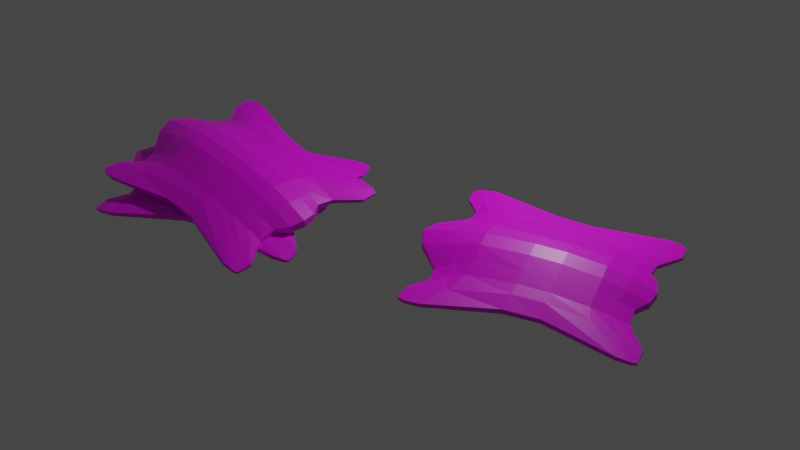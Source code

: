 # Source: Leather.blend  (saved by Blender 2.92.15; exported with 4.5.12 LTS)
import bpy
from mathutils import Matrix  # noqa: F401  (used for matrix-valued properties, if any)

bpy.ops.wm.read_factory_settings(use_empty=True)
scene = bpy.context.scene
scene.name = 'Scene'

# ---- collections
col_collection = bpy.data.collections.new('Collection'); scene.collection.children.link(col_collection)

# ---- images (referenced by path relative to the original .blend; pixels are not part of the script)
import os
ASSET_DIR = os.environ.get("B2B_ASSET_DIR", "")  # directory of the original .blend (textures are referenced by path, not embedded)
HERE = os.path.dirname(os.path.abspath(__file__))  # packed textures are extracted next to this script under _unpacked/

def load_image(name, relpath, width, height, colorspace="sRGB"):
    """Load a texture the original file referenced (path relative to the .blend, or extracted next to this script)."""
    p = next((c for c in (os.path.join(HERE, relpath), os.path.join(ASSET_DIR, relpath)) if relpath and os.path.exists(c)), "")
    if p:
        img = bpy.data.images.load(p, check_existing=True)
        img.name = name
    else:  # same state as the original file: an image datablock whose file is absent (Cycles renders it pink)
        img = bpy.data.images.new(name, width, height)
        img.source = "FILE"
        img.filepath = "//" + (relpath or name)
    img.colorspace_settings.name = colorspace
    return img
img_imphenziapalette01_256_gradient_png = load_image('ImphenziaPalette01-256-Gradient.png', 'ImphenziaPalette01-256-Gradient.png', 1024, 1024, 'sRGB')

# ---- materials (node trees are filled in below, after node groups)
mat_material = bpy.data.materials.new('Material')
mat_material.alpha_threshold = 0.0
mat_material.use_transparent_shadow = False
mat_material.line_color = (0.0, 0.0, 0.0, 1.0)

# ---- material node trees
mat_material.use_nodes = True; mat_material.node_tree.nodes.clear()
_N = mat_material.node_tree.nodes; _L = mat_material.node_tree.links
n0 = _N.new('ShaderNodeOutputMaterial'); n0.name = 'Material Output'; n0.location = (300, 300)
n1 = _N.new('ShaderNodeBsdfPrincipled'); n1.name = 'Principled BSDF'; n1.location = (10, 300)
n1.distribution = 'GGX'
n1.subsurface_method = 'BURLEY'
n1.inputs[2].default_value = 0.4
n1.inputs[3].default_value = 1.45
n1.inputs[27].default_value = (0.0, 0.0, 0.0, 1.0)
n1.inputs[28].default_value = 1.0
n2 = _N.new('ShaderNodeTexImage'); n2.name = 'Image Texture'; n2.location = (-280, 280)
n2.image = img_imphenziapalette01_256_gradient_png
_L.new(n1.outputs[0], n0.inputs[0])
_L.new(n2.outputs[0], n1.inputs[0])
n0.is_active_output = True

# ---- world
world_world = bpy.data.worlds.new('World'); scene.world = world_world
world_world.use_nodes = True; world_world.node_tree.nodes.clear()
_N = world_world.node_tree.nodes; _L = world_world.node_tree.links
n0 = _N.new('ShaderNodeOutputWorld'); n0.name = 'World Output'; n0.location = (300, 300)
n1 = _N.new('ShaderNodeBackground'); n1.name = 'Background'; n1.location = (10, 300)
n1.inputs[0].default_value = (0.05088, 0.05088, 0.05088, 1.0)
_L.new(n1.outputs[0], n0.inputs[0])
n0.is_active_output = True
world_world.color = (0.05088, 0.05088, 0.05088)
world_world.use_sun_shadow = False
world_world.sun_shadow_jitter_overblur = 0.0

# ---- cameras
cam_camera = bpy.data.cameras.new('Camera')
cam_camera.clip_end = 100.0
cam_camera.ortho_scale = 7.314

# ---- lights
light_light = bpy.data.lights.new('Light', 'POINT')
light_light.transmission_factor = 0.0
light_light.energy = 1000.0
light_light.shadow_soft_size = 0.1
light_light.shadow_maximum_resolution = 0.006
light_light.use_absolute_resolution = True

# ---- meshes
me_plane = bpy.data.meshes.new('Plane')
me_plane.from_pydata([(-1.607, -2.12, -0.243), (-1.711, 1.969, -0.2417), (-0.5129, -1.76, -0.1246), (-0.7989, 1.695, -0.206), (-1.786, 1.551, -0.1805), (-1.431, 0.2284, -0.1049), (-1.399, -0.455, -0.1069), (-1.65, -1.761, -0.1926), (-0.5966, -1.1, 0.06812), (-0.6008, -0.41, 0.135), (-0.6008, 0.1685, 0.1349), (-0.6102, 1.04, 0.06413), (-1.404, 1.945, -0.2384), (-1.305, -2.117, -0.2305), (-1.136, -1.185, -0.06073), (-1.098, -0.408, -0.001978), (-1.121, 0.1855, -0.008045), (-1.326, 1.239, -0.1125), (-0.2714, -1.936, -0.09604), (-0.3316, 2.129, -0.1161), (-0.2917, -1.109, 0.1538), (-0.2923, -0.41, 0.2273), (-0.2923, 0.1685, 0.2301), (-0.2934, 1.062, 0.1773), (-0.8452, -1.783, -0.1814), (-1.068, 1.663, -0.2335), (-0.88, -1.101, -0.0165), (-0.8825, -0.41, 0.04682), (-0.8825, 0.1685, 0.04524), (-0.9102, 1.055, -0.03871), (1.611, -2.118, -0.243), (-5.665e-12, -1.995, -0.06721), (1.711, 1.969, -0.2417), (-5.665e-12, 2.256, -0.07103), (0.5129, -1.76, -0.1246), (0.7989, 1.695, -0.206), (1.788, 1.552, -0.1824), (1.431, 0.2284, -0.1195), (1.399, -0.4522, -0.1215), (1.652, -1.737, -0.1942), (0.0, -1.109, 0.2024), (0.0, -0.41, 0.2672), (0.0, 0.1685, 0.2679), (0.0, 1.067, 0.2127), (0.5966, -1.1, 0.06812), (0.6008, -0.41, 0.135), (0.6008, 0.1685, 0.1349), (0.6102, 1.04, 0.06413), (1.405, 1.946, -0.2385), (1.305, -2.117, -0.2305), (1.136, -1.182, -0.06073), (1.098, -0.408, -0.003583), (1.123, 0.1868, -0.009851), (1.341, 1.25, -0.1143), (0.2714, -1.936, -0.09604), (0.3316, 2.129, -0.1161), (0.2917, -1.109, 0.1538), (0.2923, -0.41, 0.2273), (0.2923, 0.1685, 0.2301), (0.2934, 1.062, 0.1773), (0.8452, -1.783, -0.1814), (1.068, 1.663, -0.2335), (0.88, -1.101, -0.0165), (0.8825, -0.41, 0.04682), (0.8825, 0.1685, 0.04524), (0.9119, 1.056, -0.03891), (-1.646, -2.017, -0.2217), (0.0, -1.564, 0.08334), (-0.5551, -1.461, -0.02477), (-1.22, -1.682, -0.1455), (-0.2815, -1.55, 0.03862), (-0.8631, -1.473, -0.09789), (1.667, -2.002, -0.2217), (0.5551, -1.461, -0.02477), (1.223, -1.681, -0.1455), (0.2815, -1.55, 0.03862), (0.8631, -1.473, -0.09789), (-1.609, -2.118, -0.2879), (-1.712, 1.974, -0.2879), (-0.5066, -1.756, -0.2411), (-0.8049, 1.692, -0.2785), (-1.783, 1.561, -0.262), (-1.425, 0.2122, -0.2075), (-1.392, -0.4388, -0.2082), (-1.661, -1.775, -0.2695), (-0.5948, -1.106, -0.1893), (-0.598, -0.4054, -0.1664), (-0.5973, 0.1549, -0.1663), (-0.6018, 1.041, -0.1891), (-1.393, 1.954, -0.2886), (-1.305, -2.127, -0.2861), (-1.119, -1.17, -0.2319), (-1.087, -0.3989, -0.2099), (-1.088, 0.1516, -0.2109), (-1.125, 1.088, -0.2428), (-0.2704, -1.941, -0.2306), (-0.3276, 2.153, -0.2397), (-0.2897, -1.113, -0.16), (-0.29, -0.4051, -0.1348), (-0.2899, 0.1535, -0.1338), (-0.2896, 1.051, -0.1497), (-0.837, -1.776, -0.265), (-1.066, 1.661, -0.2881), (-0.8758, -1.103, -0.2182), (-0.8792, -0.4054, -0.1965), (-0.8785, 0.155, -0.1968), (-0.8793, 1.039, -0.224), (1.612, -2.115, -0.2879), (-5.159e-11, -1.998, -0.2177), (1.712, 1.974, -0.2879), (-4.593e-11, 2.282, -0.22), (0.5066, -1.756, -0.2411), (0.8049, 1.692, -0.2785), (1.783, 1.561, -0.262), (1.425, 0.2122, -0.2091), (1.392, -0.4388, -0.2098), (1.664, -1.77, -0.2695), (-4.593e-11, -1.112, -0.1428), (-4.593e-11, -0.4051, -0.1212), (-4.593e-11, 0.1531, -0.1209), (-5.159e-11, 1.052, -0.138), (0.5948, -1.106, -0.1893), (0.598, -0.4054, -0.1664), (0.5973, 0.1549, -0.1663), (0.6018, 1.041, -0.1891), (1.393, 1.954, -0.2886), (1.305, -2.127, -0.2861), (1.119, -1.17, -0.2319), (1.087, -0.3989, -0.2099), (1.088, 0.1516, -0.2109), (1.125, 1.088, -0.2428), (0.2704, -1.941, -0.2306), (0.3276, 2.153, -0.2397), (0.2897, -1.113, -0.16), (0.29, -0.4051, -0.1348), (0.2899, 0.1535, -0.1338), (0.2896, 1.051, -0.1497), (0.837, -1.776, -0.265), (1.066, 1.661, -0.2881), (0.8758, -1.103, -0.2182), (0.8792, -0.4054, -0.1965), (0.8785, 0.155, -0.1968), (0.8793, 1.039, -0.224), (-1.65, -2.024, -0.2817), (-4.593e-11, -1.559, -0.1834), (-0.5504, -1.453, -0.2208), (-1.21, -1.673, -0.2612), (-0.28, -1.547, -0.1993), (-0.856, -1.461, -0.2457), (1.671, -2.006, -0.2817), (0.5504, -1.453, -0.2208), (1.213, -1.671, -0.2612), (0.28, -1.547, -0.1993), (0.856, -1.461, -0.2457), (0.0, 1.7, 0.07591), (-0.7041, 1.408, -0.07087), (-1.77, 1.826, -0.2143), (-1.375, 1.639, -0.1783), (-0.3129, 1.634, 0.03462), (-0.9894, 1.399, -0.1374), (0.7041, 1.408, -0.07087), (1.771, 1.826, -0.2144), (1.384, 1.645, -0.1794), (0.3129, 1.634, 0.03462), (0.9902, 1.4, -0.1375), (-4.593e-11, 1.708, -0.187), (-0.7035, 1.407, -0.2377), (-1.771, 1.836, -0.2786), (-1.258, 1.562, -0.2694), (-0.3082, 1.644, -0.201), (-0.9724, 1.391, -0.2597), (0.7035, 1.407, -0.2377), (1.771, 1.836, -0.2786), (1.258, 1.562, -0.2694), (0.3082, 1.644, -0.201), (0.9724, 1.391, -0.2597)], [], [(158, 19, 33, 154), (159, 25, 3, 155), (71, 26, 8, 68), (26, 27, 9, 8), (27, 28, 10, 9), (28, 29, 11, 10), (70, 20, 40, 67), (20, 21, 41, 40), (21, 22, 42, 41), (22, 23, 43, 42), (5, 4, 17, 16), (6, 5, 16, 15), (7, 6, 15, 14), (66, 7, 14, 69), (156, 1, 12, 157), (10, 11, 23, 22), (9, 10, 22, 21), (8, 9, 21, 20), (68, 8, 20, 70), (155, 3, 19, 158), (16, 17, 29, 28), (15, 16, 28, 27), (14, 15, 27, 26), (69, 14, 26, 71), (157, 12, 25, 159), (163, 154, 33, 55), (164, 160, 35, 61), (76, 73, 44, 62), (62, 44, 45, 63), (63, 45, 46, 64), (64, 46, 47, 65), (75, 67, 40, 56), (56, 40, 41, 57), (57, 41, 42, 58), (58, 42, 43, 59), (37, 52, 53, 36), (38, 51, 52, 37), (39, 50, 51, 38), (72, 74, 50, 39), (161, 162, 48, 32), (46, 58, 59, 47), (45, 57, 58, 46), (44, 56, 57, 45), (73, 75, 56, 44), (160, 163, 55, 35), (52, 64, 65, 53), (51, 63, 64, 52), (50, 62, 63, 51), (74, 76, 62, 50), (162, 164, 61, 48), (49, 60, 76, 74), (34, 54, 75, 73), (30, 49, 74, 72), (54, 31, 67, 75), (60, 34, 73, 76), (13, 69, 71, 24), (2, 68, 70, 18), (0, 66, 69, 13), (18, 70, 67, 31), (24, 71, 68, 2), (169, 165, 110, 96), (170, 166, 80, 102), (148, 145, 85, 103), (103, 85, 86, 104), (104, 86, 87, 105), (105, 87, 88, 106), (147, 144, 117, 97), (97, 117, 118, 98), (98, 118, 119, 99), (99, 119, 120, 100), (82, 93, 94, 81), (83, 92, 93, 82), (84, 91, 92, 83), (143, 146, 91, 84), (167, 168, 89, 78), (87, 99, 100, 88), (86, 98, 99, 87), (85, 97, 98, 86), (145, 147, 97, 85), (166, 169, 96, 80), (93, 105, 106, 94), (92, 104, 105, 93), (91, 103, 104, 92), (146, 148, 103, 91), (168, 170, 102, 89), (174, 132, 110, 165), (175, 138, 112, 171), (153, 139, 121, 150), (139, 140, 122, 121), (140, 141, 123, 122), (141, 142, 124, 123), (152, 133, 117, 144), (133, 134, 118, 117), (134, 135, 119, 118), (135, 136, 120, 119), (114, 113, 130, 129), (115, 114, 129, 128), (116, 115, 128, 127), (149, 116, 127, 151), (172, 109, 125, 173), (123, 124, 136, 135), (122, 123, 135, 134), (121, 122, 134, 133), (150, 121, 133, 152), (171, 112, 132, 174), (129, 130, 142, 141), (128, 129, 141, 140), (127, 128, 140, 139), (151, 127, 139, 153), (173, 125, 138, 175), (126, 151, 153, 137), (111, 150, 152, 131), (107, 149, 151, 126), (131, 152, 144, 108), (137, 153, 150, 111), (90, 101, 148, 146), (79, 95, 147, 145), (77, 90, 146, 143), (95, 108, 144, 147), (101, 79, 145, 148), (49, 30, 107, 126), (12, 1, 78, 89), (24, 2, 79, 101), (19, 3, 80, 96), (30, 72, 149, 107), (156, 4, 81, 167), (31, 54, 131, 108), (7, 66, 143, 84), (4, 5, 82, 81), (32, 48, 125, 109), (13, 24, 101, 90), (5, 6, 83, 82), (34, 60, 137, 111), (3, 25, 102, 80), (6, 7, 84, 83), (60, 49, 126, 137), (35, 55, 132, 112), (61, 35, 112, 138), (2, 18, 95, 79), (33, 19, 96, 110), (161, 32, 109, 172), (54, 34, 111, 131), (37, 36, 113, 114), (66, 0, 77, 143), (55, 33, 110, 132), (25, 12, 89, 102), (72, 39, 116, 149), (18, 31, 108, 95), (38, 37, 114, 115), (0, 13, 90, 77), (48, 61, 138, 125), (39, 38, 115, 116), (36, 161, 172, 113), (1, 156, 167, 78), (130, 173, 175, 142), (124, 171, 174, 136), (113, 172, 173, 130), (142, 175, 171, 124), (136, 174, 165, 120), (94, 106, 170, 168), (88, 100, 169, 166), (81, 94, 168, 167), (106, 88, 166, 170), (100, 120, 165, 169), (53, 65, 164, 162), (47, 59, 163, 160), (36, 53, 162, 161), (65, 47, 160, 164), (59, 43, 154, 163), (17, 157, 159, 29), (11, 155, 158, 23), (4, 156, 157, 17), (29, 159, 155, 11), (23, 158, 154, 43)])
_uv = me_plane.uv_layers.new(name='UVMap')
_uv.uv.foreach_set('vector', [0.3274, 0.7029, 0.3273, 0.6989, 0.3299, 0.6979, 0.3299, 0.7024, 0.322, 0.7048, 0.3214, 0.7027, 0.3235, 0.7024, 0.3243, 0.7047, 0.323, 0.7279, 0.3228, 0.7249, 0.3251, 0.7249, 0.3255, 0.7278, 0.3228, 0.7249, 0.3228, 0.7193, 0.3251, 0.7193, 0.3251, 0.7249, 0.3228, 0.7193, 0.3228, 0.7147, 0.3251, 0.7147, 0.3251, 0.7193, 0.3228, 0.7147, 0.3226, 0.7075, 0.325, 0.7077, 0.3251, 0.7147, 0.3277, 0.7285, 0.3276, 0.725, 0.3299, 0.725, 0.3299, 0.7286, 0.3276, 0.725, 0.3275, 0.7193, 0.3299, 0.7193, 0.3299, 0.725, 0.3275, 0.7193, 0.3276, 0.7147, 0.3299, 0.7147, 0.3299, 0.7193, 0.3276, 0.7147, 0.3276, 0.7075, 0.3299, 0.7074, 0.3299, 0.7147, 0.3184, 0.7142, 0.3156, 0.7036, 0.3193, 0.7061, 0.3209, 0.7146, 0.3187, 0.7197, 0.3184, 0.7142, 0.3209, 0.7146, 0.3211, 0.7193, 0.3167, 0.7302, 0.3187, 0.7197, 0.3211, 0.7193, 0.3208, 0.7256, 0.3167, 0.7323, 0.3167, 0.7302, 0.3208, 0.7256, 0.3201, 0.7296, 0.3157, 0.7013, 0.3162, 0.7002, 0.3187, 0.7004, 0.3189, 0.7029, 0.3251, 0.7147, 0.325, 0.7077, 0.3276, 0.7075, 0.3276, 0.7147, 0.3251, 0.7193, 0.3251, 0.7147, 0.3276, 0.7147, 0.3275, 0.7193, 0.3251, 0.7249, 0.3251, 0.7193, 0.3275, 0.7193, 0.3276, 0.725, 0.3255, 0.7278, 0.3251, 0.7249, 0.3276, 0.725, 0.3277, 0.7285, 0.3243, 0.7047, 0.3235, 0.7024, 0.3273, 0.6989, 0.3274, 0.7029, 0.3209, 0.7146, 0.3193, 0.7061, 0.3226, 0.7075, 0.3228, 0.7147, 0.3211, 0.7193, 0.3209, 0.7146, 0.3228, 0.7147, 0.3228, 0.7193, 0.3208, 0.7256, 0.3211, 0.7193, 0.3228, 0.7193, 0.3228, 0.7249, 0.3201, 0.7296, 0.3208, 0.7256, 0.3228, 0.7249, 0.323, 0.7279, 0.3189, 0.7029, 0.3187, 0.7004, 0.3214, 0.7027, 0.322, 0.7048, 0.3325, 0.7029, 0.3299, 0.7024, 0.3299, 0.6979, 0.3326, 0.6989, 0.3379, 0.7048, 0.3356, 0.7047, 0.3364, 0.7024, 0.3386, 0.7027, 0.3369, 0.7279, 0.3344, 0.7278, 0.3347, 0.7249, 0.337, 0.7249, 0.337, 0.7249, 0.3347, 0.7249, 0.3348, 0.7193, 0.337, 0.7194, 0.337, 0.7194, 0.3348, 0.7193, 0.3348, 0.7147, 0.337, 0.7147, 0.337, 0.7147, 0.3348, 0.7147, 0.3348, 0.7077, 0.3373, 0.7075, 0.3322, 0.7285, 0.3299, 0.7286, 0.3299, 0.725, 0.3323, 0.725, 0.3323, 0.725, 0.3299, 0.725, 0.3299, 0.7193, 0.3323, 0.7193, 0.3323, 0.7193, 0.3299, 0.7193, 0.3299, 0.7147, 0.3323, 0.7147, 0.3323, 0.7147, 0.3299, 0.7147, 0.3299, 0.7074, 0.3323, 0.7075, 0.3415, 0.7142, 0.339, 0.7145, 0.3407, 0.706, 0.3444, 0.7036, 0.3412, 0.7197, 0.3388, 0.7193, 0.339, 0.7145, 0.3415, 0.7142, 0.3432, 0.7301, 0.3391, 0.7256, 0.3388, 0.7193, 0.3412, 0.7197, 0.3434, 0.7322, 0.3398, 0.7296, 0.3391, 0.7256, 0.3432, 0.7301, 0.3442, 0.7014, 0.3411, 0.7028, 0.3413, 0.7004, 0.3437, 0.7002, 0.3348, 0.7147, 0.3323, 0.7147, 0.3323, 0.7075, 0.3348, 0.7077, 0.3348, 0.7193, 0.3323, 0.7193, 0.3323, 0.7147, 0.3348, 0.7147, 0.3347, 0.7249, 0.3323, 0.725, 0.3323, 0.7193, 0.3348, 0.7193, 0.3344, 0.7278, 0.3322, 0.7285, 0.3323, 0.725, 0.3347, 0.7249, 0.3356, 0.7047, 0.3325, 0.7029, 0.3326, 0.6989, 0.3364, 0.7024, 0.339, 0.7145, 0.337, 0.7147, 0.3373, 0.7075, 0.3407, 0.706, 0.3388, 0.7193, 0.337, 0.7194, 0.337, 0.7147, 0.339, 0.7145, 0.3391, 0.7256, 0.337, 0.7249, 0.337, 0.7194, 0.3388, 0.7193, 0.3398, 0.7296, 0.3369, 0.7279, 0.337, 0.7249, 0.3391, 0.7256, 0.3411, 0.7028, 0.3379, 0.7048, 0.3386, 0.7027, 0.3413, 0.7004, 0.3405, 0.7331, 0.3367, 0.7304, 0.3369, 0.7279, 0.3398, 0.7296, 0.3341, 0.7302, 0.3321, 0.7316, 0.3322, 0.7285, 0.3344, 0.7278, 0.3429, 0.7331, 0.3405, 0.7331, 0.3398, 0.7296, 0.3434, 0.7322, 0.3321, 0.7316, 0.3299, 0.7321, 0.3299, 0.7286, 0.3322, 0.7285, 0.3367, 0.7304, 0.3341, 0.7302, 0.3344, 0.7278, 0.3369, 0.7279, 0.3194, 0.7331, 0.3201, 0.7296, 0.323, 0.7279, 0.3231, 0.7304, 0.3258, 0.7302, 0.3255, 0.7278, 0.3277, 0.7285, 0.3277, 0.7316, 0.317, 0.7331, 0.3167, 0.7323, 0.3201, 0.7296, 0.3194, 0.7331, 0.3277, 0.7316, 0.3277, 0.7285, 0.3299, 0.7286, 0.3299, 0.7321, 0.3231, 0.7304, 0.323, 0.7279, 0.3255, 0.7278, 0.3258, 0.7302, 0.3037, 0.703, 0.3012, 0.7025, 0.3012, 0.6979, 0.3038, 0.6989, 0.309, 0.7051, 0.3069, 0.7049, 0.3077, 0.7026, 0.3098, 0.7029, 0.3081, 0.728, 0.3056, 0.728, 0.306, 0.7252, 0.3083, 0.7251, 0.3083, 0.7251, 0.306, 0.7252, 0.306, 0.7195, 0.3083, 0.7195, 0.3083, 0.7195, 0.306, 0.7195, 0.306, 0.715, 0.3083, 0.715, 0.3083, 0.715, 0.306, 0.715, 0.3061, 0.7079, 0.3083, 0.7079, 0.3035, 0.7287, 0.3012, 0.7288, 0.3012, 0.7252, 0.3035, 0.7252, 0.3035, 0.7252, 0.3012, 0.7252, 0.3012, 0.7195, 0.3035, 0.7195, 0.3035, 0.7195, 0.3012, 0.7195, 0.3012, 0.715, 0.3035, 0.715, 0.3035, 0.715, 0.3012, 0.715, 0.3012, 0.7078, 0.3035, 0.7078, 0.3127, 0.7146, 0.31, 0.715, 0.3103, 0.7075, 0.3156, 0.7037, 0.3124, 0.7198, 0.31, 0.7195, 0.31, 0.715, 0.3127, 0.7146, 0.3146, 0.7306, 0.3102, 0.7257, 0.31, 0.7195, 0.3124, 0.7198, 0.3145, 0.7326, 0.311, 0.7297, 0.3102, 0.7257, 0.3146, 0.7306, 0.3155, 0.7015, 0.3113, 0.7037, 0.3124, 0.7005, 0.315, 0.7004, 0.306, 0.715, 0.3035, 0.715, 0.3035, 0.7078, 0.3061, 0.7079, 0.306, 0.7195, 0.3035, 0.7195, 0.3035, 0.715, 0.306, 0.715, 0.306, 0.7252, 0.3035, 0.7252, 0.3035, 0.7195, 0.306, 0.7195, 0.3056, 0.728, 0.3035, 0.7287, 0.3035, 0.7252, 0.306, 0.7252, 0.3069, 0.7049, 0.3037, 0.703, 0.3038, 0.6989, 0.3077, 0.7026, 0.31, 0.715, 0.3083, 0.715, 0.3083, 0.7079, 0.3103, 0.7075, 0.31, 0.7195, 0.3083, 0.7195, 0.3083, 0.715, 0.31, 0.715, 0.3102, 0.7257, 0.3083, 0.7251, 0.3083, 0.7195, 0.31, 0.7195, 0.311, 0.7297, 0.3081, 0.728, 0.3083, 0.7251, 0.3102, 0.7257, 0.3113, 0.7037, 0.309, 0.7051, 0.3098, 0.7029, 0.3124, 0.7005, 0.2987, 0.703, 0.2986, 0.6989, 0.3012, 0.6979, 0.3012, 0.7025, 0.2934, 0.7051, 0.2926, 0.7029, 0.2947, 0.7026, 0.2955, 0.7049, 0.2943, 0.728, 0.2942, 0.7251, 0.2964, 0.7252, 0.2968, 0.728, 0.2942, 0.7251, 0.2941, 0.7195, 0.2964, 0.7195, 0.2964, 0.7252, 0.2941, 0.7195, 0.2941, 0.715, 0.2964, 0.715, 0.2964, 0.7195, 0.2941, 0.715, 0.2941, 0.7079, 0.2964, 0.7079, 0.2964, 0.715, 0.299, 0.7287, 0.2989, 0.7252, 0.3012, 0.7252, 0.3012, 0.7288, 0.2989, 0.7252, 0.2989, 0.7195, 0.3012, 0.7195, 0.3012, 0.7252, 0.2989, 0.7195, 0.2989, 0.715, 0.3012, 0.715, 0.3012, 0.7195, 0.2989, 0.715, 0.2989, 0.7078, 0.3012, 0.7078, 0.3012, 0.715, 0.2897, 0.7146, 0.2868, 0.7037, 0.2921, 0.7075, 0.2924, 0.715, 0.29, 0.7198, 0.2897, 0.7146, 0.2924, 0.715, 0.2925, 0.7195, 0.2878, 0.7305, 0.29, 0.7198, 0.2925, 0.7195, 0.2922, 0.7257, 0.2877, 0.7324, 0.2878, 0.7305, 0.2922, 0.7257, 0.2914, 0.7297, 0.2869, 0.7015, 0.2874, 0.7004, 0.29, 0.7005, 0.2911, 0.7037, 0.2964, 0.715, 0.2964, 0.7079, 0.2989, 0.7078, 0.2989, 0.715, 0.2964, 0.7195, 0.2964, 0.715, 0.2989, 0.715, 0.2989, 0.7195, 0.2964, 0.7252, 0.2964, 0.7195, 0.2989, 0.7195, 0.2989, 0.7252, 0.2968, 0.728, 0.2964, 0.7252, 0.2989, 0.7252, 0.299, 0.7287, 0.2955, 0.7049, 0.2947, 0.7026, 0.2986, 0.6989, 0.2987, 0.703, 0.2924, 0.715, 0.2921, 0.7075, 0.2941, 0.7079, 0.2941, 0.715, 0.2925, 0.7195, 0.2924, 0.715, 0.2941, 0.715, 0.2941, 0.7195, 0.2922, 0.7257, 0.2925, 0.7195, 0.2941, 0.7195, 0.2942, 0.7251, 0.2914, 0.7297, 0.2922, 0.7257, 0.2942, 0.7251, 0.2943, 0.728, 0.2911, 0.7037, 0.29, 0.7005, 0.2926, 0.7029, 0.2934, 0.7051, 0.2907, 0.7334, 0.2914, 0.7297, 0.2943, 0.728, 0.2945, 0.7306, 0.2971, 0.7304, 0.2968, 0.728, 0.299, 0.7287, 0.299, 0.7319, 0.2882, 0.7333, 0.2877, 0.7324, 0.2914, 0.7297, 0.2907, 0.7334, 0.299, 0.7319, 0.299, 0.7287, 0.3012, 0.7288, 0.3012, 0.7324, 0.2945, 0.7306, 0.2943, 0.728, 0.2968, 0.728, 0.2971, 0.7304, 0.3117, 0.7334, 0.308, 0.7306, 0.3081, 0.728, 0.311, 0.7297, 0.3053, 0.7304, 0.3034, 0.7319, 0.3035, 0.7287, 0.3056, 0.728, 0.3142, 0.7333, 0.3117, 0.7334, 0.311, 0.7297, 0.3145, 0.7326, 0.3034, 0.7319, 0.3012, 0.7324, 0.3012, 0.7288, 0.3035, 0.7287, 0.308, 0.7306, 0.3053, 0.7304, 0.3056, 0.728, 0.3081, 0.728, 0.323, 0.7332, 0.3228, 0.7351, 0.3225, 0.7352, 0.3226, 0.7331, 0.3235, 0.7356, 0.3235, 0.7331, 0.3239, 0.7331, 0.3239, 0.7357, 0.3189, 0.7397, 0.3191, 0.742, 0.3182, 0.742, 0.3182, 0.7397, 0.3158, 0.7391, 0.3162, 0.7353, 0.3168, 0.7352, 0.3168, 0.7391, 0.3228, 0.7351, 0.323, 0.7361, 0.3225, 0.7361, 0.3225, 0.7352, 0.3453, 0.7297, 0.345, 0.7275, 0.3457, 0.7275, 0.3458, 0.7298, 0.3169, 0.7397, 0.317, 0.7376, 0.3181, 0.7376, 0.3181, 0.7396, 0.3451, 0.7008, 0.3454, 0.6987, 0.3458, 0.6987, 0.3457, 0.7007, 0.345, 0.7275, 0.3444, 0.7168, 0.3452, 0.7166, 0.3457, 0.7275, 0.3207, 0.7332, 0.3206, 0.7356, 0.3202, 0.7357, 0.3203, 0.7331, 0.3188, 0.7351, 0.3189, 0.7397, 0.3182, 0.7397, 0.3183, 0.735, 0.3444, 0.7168, 0.3444, 0.7113, 0.3452, 0.7114, 0.3452, 0.7166, 0.3171, 0.7352, 0.3175, 0.7331, 0.3182, 0.7331, 0.3181, 0.7352, 0.3162, 0.7353, 0.3164, 0.7331, 0.3169, 0.7331, 0.3168, 0.7352, 0.3444, 0.7113, 0.3451, 0.7008, 0.3457, 0.7007, 0.3452, 0.7114, 0.3207, 0.736, 0.3208, 0.7332, 0.3212, 0.7331, 0.3214, 0.736, 0.3196, 0.7378, 0.3191, 0.7332, 0.3201, 0.7331, 0.3201, 0.7379, 0.3207, 0.7383, 0.3207, 0.7405, 0.3201, 0.7404, 0.3202, 0.7383, 0.3216, 0.7346, 0.3214, 0.7331, 0.3225, 0.7332, 0.3225, 0.7347, 0.3156, 0.7417, 0.3158, 0.7391, 0.3168, 0.7391, 0.3168, 0.7417, 0.3467, 0.6992, 0.3469, 0.6979, 0.3473, 0.6979, 0.3473, 0.6991, 0.317, 0.7376, 0.3171, 0.7352, 0.3181, 0.7352, 0.3181, 0.7376, 0.3459, 0.7105, 0.3465, 0.7013, 0.3471, 0.7012, 0.3466, 0.7106, 0.3454, 0.6987, 0.3455, 0.6979, 0.3459, 0.6979, 0.3458, 0.6987, 0.3158, 0.7444, 0.3156, 0.7417, 0.3168, 0.7417, 0.3169, 0.7444, 0.323, 0.7362, 0.323, 0.7332, 0.3235, 0.7331, 0.3235, 0.7362, 0.3468, 0.7281, 0.3466, 0.7261, 0.3472, 0.7263, 0.3473, 0.7282, 0.3171, 0.7411, 0.3169, 0.7397, 0.3181, 0.7396, 0.3182, 0.7411, 0.3459, 0.7156, 0.3459, 0.7105, 0.3466, 0.7106, 0.3466, 0.7155, 0.3189, 0.7331, 0.3188, 0.7351, 0.3183, 0.735, 0.3185, 0.7331, 0.3206, 0.7356, 0.3207, 0.7383, 0.3202, 0.7383, 0.3202, 0.7357, 0.3466, 0.7261, 0.3459, 0.7156, 0.3466, 0.7155, 0.3472, 0.7263, 0.3465, 0.7013, 0.3467, 0.6992, 0.3473, 0.6991, 0.3471, 0.7012, 0.3455, 0.7308, 0.3453, 0.7297, 0.3458, 0.7298, 0.3459, 0.7309, 0.2921, 0.7075, 0.2911, 0.7037, 0.2934, 0.7051, 0.2941, 0.7079, 0.2964, 0.7079, 0.2955, 0.7049, 0.2987, 0.703, 0.2989, 0.7078, 0.2868, 0.7037, 0.2869, 0.7015, 0.2911, 0.7037, 0.2921, 0.7075, 0.2941, 0.7079, 0.2934, 0.7051, 0.2955, 0.7049, 0.2964, 0.7079, 0.2989, 0.7078, 0.2987, 0.703, 0.3012, 0.7025, 0.3012, 0.7078, 0.3103, 0.7075, 0.3083, 0.7079, 0.309, 0.7051, 0.3113, 0.7037, 0.3061, 0.7079, 0.3035, 0.7078, 0.3037, 0.703, 0.3069, 0.7049, 0.3156, 0.7037, 0.3103, 0.7075, 0.3113, 0.7037, 0.3155, 0.7015, 0.3083, 0.7079, 0.3061, 0.7079, 0.3069, 0.7049, 0.309, 0.7051, 0.3035, 0.7078, 0.3012, 0.7078, 0.3012, 0.7025, 0.3037, 0.703, 0.3407, 0.706, 0.3373, 0.7075, 0.3379, 0.7048, 0.3411, 0.7028, 0.3348, 0.7077, 0.3323, 0.7075, 0.3325, 0.7029, 0.3356, 0.7047, 0.3444, 0.7036, 0.3407, 0.706, 0.3411, 0.7028, 0.3442, 0.7014, 0.3373, 0.7075, 0.3348, 0.7077, 0.3356, 0.7047, 0.3379, 0.7048, 0.3323, 0.7075, 0.3299, 0.7074, 0.3299, 0.7024, 0.3325, 0.7029, 0.3193, 0.7061, 0.3189, 0.7029, 0.322, 0.7048, 0.3226, 0.7075, 0.325, 0.7077, 0.3243, 0.7047, 0.3274, 0.7029, 0.3276, 0.7075, 0.3156, 0.7036, 0.3157, 0.7013, 0.3189, 0.7029, 0.3193, 0.7061, 0.3226, 0.7075, 0.322, 0.7048, 0.3243, 0.7047, 0.325, 0.7077, 0.3276, 0.7075, 0.3274, 0.7029, 0.3299, 0.7024, 0.3299, 0.7074])
me_plane.materials.append(mat_material)
me_plane.use_remesh_fix_poles = True
me_plane.use_remesh_preserve_attributes = False
me_plane.use_mirror_vertex_groups = False
me_plane.update()
me_plane_001 = bpy.data.meshes.new('Plane.001')
me_plane_001.from_pydata([(-1.607, -2.12, -0.243), (-1.711, 1.969, -0.2417), (-0.5129, -1.76, -0.1246), (-0.7989, 1.695, -0.206), (-1.786, 1.551, -0.1805), (-1.431, 0.2284, -0.1049), (-1.399, -0.455, -0.1069), (-1.65, -1.761, -0.1926), (-0.5966, -1.1, 0.06812), (-0.6008, -0.41, 0.135), (-0.6008, 0.1685, 0.1349), (-0.6102, 1.04, 0.06413), (-1.404, 1.945, -0.2384), (-1.305, -2.117, -0.2305), (-1.136, -1.185, -0.06073), (-1.098, -0.408, -0.001978), (-1.121, 0.1855, -0.008045), (-1.326, 1.239, -0.1125), (-0.2714, -1.936, -0.09604), (-0.3316, 2.129, -0.1161), (-0.2917, -1.109, 0.1538), (-0.2923, -0.41, 0.2273), (-0.2923, 0.1685, 0.2301), (-0.2934, 1.062, 0.1773), (-0.8452, -1.783, -0.1814), (-1.068, 1.663, -0.2335), (-0.88, -1.101, -0.0165), (-0.8825, -0.41, 0.04682), (-0.8825, 0.1685, 0.04524), (-0.9102, 1.055, -0.03871), (1.611, -2.118, -0.243), (-5.665e-12, -1.995, -0.06721), (1.711, 1.969, -0.2417), (-5.665e-12, 2.256, -0.07103), (0.5129, -1.76, -0.1246), (0.7989, 1.695, -0.206), (1.788, 1.552, -0.1824), (1.431, 0.2284, -0.1195), (1.399, -0.4522, -0.1215), (1.652, -1.737, -0.1942), (0.0, -1.109, 0.2024), (0.0, -0.41, 0.2672), (0.0, 0.1685, 0.2679), (0.0, 1.067, 0.2127), (0.5966, -1.1, 0.06812), (0.6008, -0.41, 0.135), (0.6008, 0.1685, 0.1349), (0.6102, 1.04, 0.06413), (1.405, 1.946, -0.2385), (1.305, -2.117, -0.2305), (1.136, -1.182, -0.06073), (1.098, -0.408, -0.003583), (1.123, 0.1868, -0.009851), (1.341, 1.25, -0.1143), (0.2714, -1.936, -0.09604), (0.3316, 2.129, -0.1161), (0.2917, -1.109, 0.1538), (0.2923, -0.41, 0.2273), (0.2923, 0.1685, 0.2301), (0.2934, 1.062, 0.1773), (0.8452, -1.783, -0.1814), (1.068, 1.663, -0.2335), (0.88, -1.101, -0.0165), (0.8825, -0.41, 0.04682), (0.8825, 0.1685, 0.04524), (0.9119, 1.056, -0.03891), (-1.646, -2.017, -0.2217), (0.0, -1.564, 0.08334), (-0.5551, -1.461, -0.02477), (-1.22, -1.682, -0.1455), (-0.2815, -1.55, 0.03862), (-0.8631, -1.473, -0.09789), (1.667, -2.002, -0.2217), (0.5551, -1.461, -0.02477), (1.223, -1.681, -0.1455), (0.2815, -1.55, 0.03862), (0.8631, -1.473, -0.09789), (-1.609, -2.118, -0.2879), (-1.712, 1.974, -0.2879), (-0.5066, -1.756, -0.2411), (-0.8049, 1.692, -0.2785), (-1.783, 1.561, -0.262), (-1.425, 0.2122, -0.2075), (-1.392, -0.4388, -0.2082), (-1.661, -1.775, -0.2695), (-0.5948, -1.106, -0.1893), (-0.598, -0.4054, -0.1664), (-0.5973, 0.1549, -0.1663), (-0.6018, 1.041, -0.1891), (-1.393, 1.954, -0.2886), (-1.305, -2.127, -0.2861), (-1.119, -1.17, -0.2319), (-1.087, -0.3989, -0.2099), (-1.088, 0.1516, -0.2109), (-1.125, 1.088, -0.2428), (-0.2704, -1.941, -0.2306), (-0.3276, 2.153, -0.2397), (-0.2897, -1.113, -0.16), (-0.29, -0.4051, -0.1348), (-0.2899, 0.1535, -0.1338), (-0.2896, 1.051, -0.1497), (-0.837, -1.776, -0.265), (-1.066, 1.661, -0.2881), (-0.8758, -1.103, -0.2182), (-0.8792, -0.4054, -0.1965), (-0.8785, 0.155, -0.1968), (-0.8793, 1.039, -0.224), (1.612, -2.115, -0.2879), (-5.159e-11, -1.998, -0.2177), (1.712, 1.974, -0.2879), (-4.593e-11, 2.282, -0.22), (0.5066, -1.756, -0.2411), (0.8049, 1.692, -0.2785), (1.783, 1.561, -0.262), (1.425, 0.2122, -0.2091), (1.392, -0.4388, -0.2098), (1.664, -1.77, -0.2695), (-4.593e-11, -1.112, -0.1428), (-4.593e-11, -0.4051, -0.1212), (-4.593e-11, 0.1531, -0.1209), (-5.159e-11, 1.052, -0.138), (0.5948, -1.106, -0.1893), (0.598, -0.4054, -0.1664), (0.5973, 0.1549, -0.1663), (0.6018, 1.041, -0.1891), (1.393, 1.954, -0.2886), (1.305, -2.127, -0.2861), (1.119, -1.17, -0.2319), (1.087, -0.3989, -0.2099), (1.088, 0.1516, -0.2109), (1.125, 1.088, -0.2428), (0.2704, -1.941, -0.2306), (0.3276, 2.153, -0.2397), (0.2897, -1.113, -0.16), (0.29, -0.4051, -0.1348), (0.2899, 0.1535, -0.1338), (0.2896, 1.051, -0.1497), (0.837, -1.776, -0.265), (1.066, 1.661, -0.2881), (0.8758, -1.103, -0.2182), (0.8792, -0.4054, -0.1965), (0.8785, 0.155, -0.1968), (0.8793, 1.039, -0.224), (-1.65, -2.024, -0.2817), (-4.593e-11, -1.559, -0.1834), (-0.5504, -1.453, -0.2208), (-1.21, -1.673, -0.2612), (-0.28, -1.547, -0.1993), (-0.856, -1.461, -0.2457), (1.671, -2.006, -0.2817), (0.5504, -1.453, -0.2208), (1.213, -1.671, -0.2612), (0.28, -1.547, -0.1993), (0.856, -1.461, -0.2457), (0.0, 1.7, 0.07591), (-0.7041, 1.408, -0.07087), (-1.77, 1.826, -0.2143), (-1.375, 1.639, -0.1783), (-0.3129, 1.634, 0.03462), (-0.9894, 1.399, -0.1374), (0.7041, 1.408, -0.07087), (1.771, 1.826, -0.2144), (1.384, 1.645, -0.1794), (0.3129, 1.634, 0.03462), (0.9902, 1.4, -0.1375), (-4.593e-11, 1.708, -0.187), (-0.7035, 1.407, -0.2377), (-1.771, 1.836, -0.2786), (-1.258, 1.562, -0.2694), (-0.3082, 1.644, -0.201), (-0.9724, 1.391, -0.2597), (0.7035, 1.407, -0.2377), (1.771, 1.836, -0.2786), (1.258, 1.562, -0.2694), (0.3082, 1.644, -0.201), (0.9724, 1.391, -0.2597)], [], [(158, 19, 33, 154), (159, 25, 3, 155), (71, 26, 8, 68), (26, 27, 9, 8), (27, 28, 10, 9), (28, 29, 11, 10), (70, 20, 40, 67), (20, 21, 41, 40), (21, 22, 42, 41), (22, 23, 43, 42), (5, 4, 17, 16), (6, 5, 16, 15), (7, 6, 15, 14), (66, 7, 14, 69), (156, 1, 12, 157), (10, 11, 23, 22), (9, 10, 22, 21), (8, 9, 21, 20), (68, 8, 20, 70), (155, 3, 19, 158), (16, 17, 29, 28), (15, 16, 28, 27), (14, 15, 27, 26), (69, 14, 26, 71), (157, 12, 25, 159), (163, 154, 33, 55), (164, 160, 35, 61), (76, 73, 44, 62), (62, 44, 45, 63), (63, 45, 46, 64), (64, 46, 47, 65), (75, 67, 40, 56), (56, 40, 41, 57), (57, 41, 42, 58), (58, 42, 43, 59), (37, 52, 53, 36), (38, 51, 52, 37), (39, 50, 51, 38), (72, 74, 50, 39), (161, 162, 48, 32), (46, 58, 59, 47), (45, 57, 58, 46), (44, 56, 57, 45), (73, 75, 56, 44), (160, 163, 55, 35), (52, 64, 65, 53), (51, 63, 64, 52), (50, 62, 63, 51), (74, 76, 62, 50), (162, 164, 61, 48), (49, 60, 76, 74), (34, 54, 75, 73), (30, 49, 74, 72), (54, 31, 67, 75), (60, 34, 73, 76), (13, 69, 71, 24), (2, 68, 70, 18), (0, 66, 69, 13), (18, 70, 67, 31), (24, 71, 68, 2), (169, 165, 110, 96), (170, 166, 80, 102), (148, 145, 85, 103), (103, 85, 86, 104), (104, 86, 87, 105), (105, 87, 88, 106), (147, 144, 117, 97), (97, 117, 118, 98), (98, 118, 119, 99), (99, 119, 120, 100), (82, 93, 94, 81), (83, 92, 93, 82), (84, 91, 92, 83), (143, 146, 91, 84), (167, 168, 89, 78), (87, 99, 100, 88), (86, 98, 99, 87), (85, 97, 98, 86), (145, 147, 97, 85), (166, 169, 96, 80), (93, 105, 106, 94), (92, 104, 105, 93), (91, 103, 104, 92), (146, 148, 103, 91), (168, 170, 102, 89), (174, 132, 110, 165), (175, 138, 112, 171), (153, 139, 121, 150), (139, 140, 122, 121), (140, 141, 123, 122), (141, 142, 124, 123), (152, 133, 117, 144), (133, 134, 118, 117), (134, 135, 119, 118), (135, 136, 120, 119), (114, 113, 130, 129), (115, 114, 129, 128), (116, 115, 128, 127), (149, 116, 127, 151), (172, 109, 125, 173), (123, 124, 136, 135), (122, 123, 135, 134), (121, 122, 134, 133), (150, 121, 133, 152), (171, 112, 132, 174), (129, 130, 142, 141), (128, 129, 141, 140), (127, 128, 140, 139), (151, 127, 139, 153), (173, 125, 138, 175), (126, 151, 153, 137), (111, 150, 152, 131), (107, 149, 151, 126), (131, 152, 144, 108), (137, 153, 150, 111), (90, 101, 148, 146), (79, 95, 147, 145), (77, 90, 146, 143), (95, 108, 144, 147), (101, 79, 145, 148), (49, 30, 107, 126), (12, 1, 78, 89), (24, 2, 79, 101), (19, 3, 80, 96), (30, 72, 149, 107), (156, 4, 81, 167), (31, 54, 131, 108), (7, 66, 143, 84), (4, 5, 82, 81), (32, 48, 125, 109), (13, 24, 101, 90), (5, 6, 83, 82), (34, 60, 137, 111), (3, 25, 102, 80), (6, 7, 84, 83), (60, 49, 126, 137), (35, 55, 132, 112), (61, 35, 112, 138), (2, 18, 95, 79), (33, 19, 96, 110), (161, 32, 109, 172), (54, 34, 111, 131), (37, 36, 113, 114), (66, 0, 77, 143), (55, 33, 110, 132), (25, 12, 89, 102), (72, 39, 116, 149), (18, 31, 108, 95), (38, 37, 114, 115), (0, 13, 90, 77), (48, 61, 138, 125), (39, 38, 115, 116), (36, 161, 172, 113), (1, 156, 167, 78), (130, 173, 175, 142), (124, 171, 174, 136), (113, 172, 173, 130), (142, 175, 171, 124), (136, 174, 165, 120), (94, 106, 170, 168), (88, 100, 169, 166), (81, 94, 168, 167), (106, 88, 166, 170), (100, 120, 165, 169), (53, 65, 164, 162), (47, 59, 163, 160), (36, 53, 162, 161), (65, 47, 160, 164), (59, 43, 154, 163), (17, 157, 159, 29), (11, 155, 158, 23), (4, 156, 157, 17), (29, 159, 155, 11), (23, 158, 154, 43)])
_uv = me_plane_001.uv_layers.new(name='UVMap')
_uv.uv.foreach_set('vector', [0.3274, 0.7029, 0.3273, 0.6989, 0.3299, 0.6979, 0.3299, 0.7024, 0.322, 0.7048, 0.3214, 0.7027, 0.3235, 0.7024, 0.3243, 0.7047, 0.323, 0.7279, 0.3228, 0.7249, 0.3251, 0.7249, 0.3255, 0.7278, 0.3228, 0.7249, 0.3228, 0.7193, 0.3251, 0.7193, 0.3251, 0.7249, 0.3228, 0.7193, 0.3228, 0.7147, 0.3251, 0.7147, 0.3251, 0.7193, 0.3228, 0.7147, 0.3226, 0.7075, 0.325, 0.7077, 0.3251, 0.7147, 0.3277, 0.7285, 0.3276, 0.725, 0.3299, 0.725, 0.3299, 0.7286, 0.3276, 0.725, 0.3275, 0.7193, 0.3299, 0.7193, 0.3299, 0.725, 0.3275, 0.7193, 0.3276, 0.7147, 0.3299, 0.7147, 0.3299, 0.7193, 0.3276, 0.7147, 0.3276, 0.7075, 0.3299, 0.7074, 0.3299, 0.7147, 0.3184, 0.7142, 0.3156, 0.7036, 0.3193, 0.7061, 0.3209, 0.7146, 0.3187, 0.7197, 0.3184, 0.7142, 0.3209, 0.7146, 0.3211, 0.7193, 0.3167, 0.7302, 0.3187, 0.7197, 0.3211, 0.7193, 0.3208, 0.7256, 0.3167, 0.7323, 0.3167, 0.7302, 0.3208, 0.7256, 0.3201, 0.7296, 0.3157, 0.7013, 0.3162, 0.7002, 0.3187, 0.7004, 0.3189, 0.7029, 0.3251, 0.7147, 0.325, 0.7077, 0.3276, 0.7075, 0.3276, 0.7147, 0.3251, 0.7193, 0.3251, 0.7147, 0.3276, 0.7147, 0.3275, 0.7193, 0.3251, 0.7249, 0.3251, 0.7193, 0.3275, 0.7193, 0.3276, 0.725, 0.3255, 0.7278, 0.3251, 0.7249, 0.3276, 0.725, 0.3277, 0.7285, 0.3243, 0.7047, 0.3235, 0.7024, 0.3273, 0.6989, 0.3274, 0.7029, 0.3209, 0.7146, 0.3193, 0.7061, 0.3226, 0.7075, 0.3228, 0.7147, 0.3211, 0.7193, 0.3209, 0.7146, 0.3228, 0.7147, 0.3228, 0.7193, 0.3208, 0.7256, 0.3211, 0.7193, 0.3228, 0.7193, 0.3228, 0.7249, 0.3201, 0.7296, 0.3208, 0.7256, 0.3228, 0.7249, 0.323, 0.7279, 0.3189, 0.7029, 0.3187, 0.7004, 0.3214, 0.7027, 0.322, 0.7048, 0.3325, 0.7029, 0.3299, 0.7024, 0.3299, 0.6979, 0.3326, 0.6989, 0.3379, 0.7048, 0.3356, 0.7047, 0.3364, 0.7024, 0.3386, 0.7027, 0.3369, 0.7279, 0.3344, 0.7278, 0.3347, 0.7249, 0.337, 0.7249, 0.337, 0.7249, 0.3347, 0.7249, 0.3348, 0.7193, 0.337, 0.7194, 0.337, 0.7194, 0.3348, 0.7193, 0.3348, 0.7147, 0.337, 0.7147, 0.337, 0.7147, 0.3348, 0.7147, 0.3348, 0.7077, 0.3373, 0.7075, 0.3322, 0.7285, 0.3299, 0.7286, 0.3299, 0.725, 0.3323, 0.725, 0.3323, 0.725, 0.3299, 0.725, 0.3299, 0.7193, 0.3323, 0.7193, 0.3323, 0.7193, 0.3299, 0.7193, 0.3299, 0.7147, 0.3323, 0.7147, 0.3323, 0.7147, 0.3299, 0.7147, 0.3299, 0.7074, 0.3323, 0.7075, 0.3415, 0.7142, 0.339, 0.7145, 0.3407, 0.706, 0.3444, 0.7036, 0.3412, 0.7197, 0.3388, 0.7193, 0.339, 0.7145, 0.3415, 0.7142, 0.3432, 0.7301, 0.3391, 0.7256, 0.3388, 0.7193, 0.3412, 0.7197, 0.3434, 0.7322, 0.3398, 0.7296, 0.3391, 0.7256, 0.3432, 0.7301, 0.3442, 0.7014, 0.3411, 0.7028, 0.3413, 0.7004, 0.3437, 0.7002, 0.3348, 0.7147, 0.3323, 0.7147, 0.3323, 0.7075, 0.3348, 0.7077, 0.3348, 0.7193, 0.3323, 0.7193, 0.3323, 0.7147, 0.3348, 0.7147, 0.3347, 0.7249, 0.3323, 0.725, 0.3323, 0.7193, 0.3348, 0.7193, 0.3344, 0.7278, 0.3322, 0.7285, 0.3323, 0.725, 0.3347, 0.7249, 0.3356, 0.7047, 0.3325, 0.7029, 0.3326, 0.6989, 0.3364, 0.7024, 0.339, 0.7145, 0.337, 0.7147, 0.3373, 0.7075, 0.3407, 0.706, 0.3388, 0.7193, 0.337, 0.7194, 0.337, 0.7147, 0.339, 0.7145, 0.3391, 0.7256, 0.337, 0.7249, 0.337, 0.7194, 0.3388, 0.7193, 0.3398, 0.7296, 0.3369, 0.7279, 0.337, 0.7249, 0.3391, 0.7256, 0.3411, 0.7028, 0.3379, 0.7048, 0.3386, 0.7027, 0.3413, 0.7004, 0.3405, 0.7331, 0.3367, 0.7304, 0.3369, 0.7279, 0.3398, 0.7296, 0.3341, 0.7302, 0.3321, 0.7316, 0.3322, 0.7285, 0.3344, 0.7278, 0.3429, 0.7331, 0.3405, 0.7331, 0.3398, 0.7296, 0.3434, 0.7322, 0.3321, 0.7316, 0.3299, 0.7321, 0.3299, 0.7286, 0.3322, 0.7285, 0.3367, 0.7304, 0.3341, 0.7302, 0.3344, 0.7278, 0.3369, 0.7279, 0.3194, 0.7331, 0.3201, 0.7296, 0.323, 0.7279, 0.3231, 0.7304, 0.3258, 0.7302, 0.3255, 0.7278, 0.3277, 0.7285, 0.3277, 0.7316, 0.317, 0.7331, 0.3167, 0.7323, 0.3201, 0.7296, 0.3194, 0.7331, 0.3277, 0.7316, 0.3277, 0.7285, 0.3299, 0.7286, 0.3299, 0.7321, 0.3231, 0.7304, 0.323, 0.7279, 0.3255, 0.7278, 0.3258, 0.7302, 0.3037, 0.703, 0.3012, 0.7025, 0.3012, 0.6979, 0.3038, 0.6989, 0.309, 0.7051, 0.3069, 0.7049, 0.3077, 0.7026, 0.3098, 0.7029, 0.3081, 0.728, 0.3056, 0.728, 0.306, 0.7252, 0.3083, 0.7251, 0.3083, 0.7251, 0.306, 0.7252, 0.306, 0.7195, 0.3083, 0.7195, 0.3083, 0.7195, 0.306, 0.7195, 0.306, 0.715, 0.3083, 0.715, 0.3083, 0.715, 0.306, 0.715, 0.3061, 0.7079, 0.3083, 0.7079, 0.3035, 0.7287, 0.3012, 0.7288, 0.3012, 0.7252, 0.3035, 0.7252, 0.3035, 0.7252, 0.3012, 0.7252, 0.3012, 0.7195, 0.3035, 0.7195, 0.3035, 0.7195, 0.3012, 0.7195, 0.3012, 0.715, 0.3035, 0.715, 0.3035, 0.715, 0.3012, 0.715, 0.3012, 0.7078, 0.3035, 0.7078, 0.3127, 0.7146, 0.31, 0.715, 0.3103, 0.7075, 0.3156, 0.7037, 0.3124, 0.7198, 0.31, 0.7195, 0.31, 0.715, 0.3127, 0.7146, 0.3146, 0.7306, 0.3102, 0.7257, 0.31, 0.7195, 0.3124, 0.7198, 0.3145, 0.7326, 0.311, 0.7297, 0.3102, 0.7257, 0.3146, 0.7306, 0.3155, 0.7015, 0.3113, 0.7037, 0.3124, 0.7005, 0.315, 0.7004, 0.306, 0.715, 0.3035, 0.715, 0.3035, 0.7078, 0.3061, 0.7079, 0.306, 0.7195, 0.3035, 0.7195, 0.3035, 0.715, 0.306, 0.715, 0.306, 0.7252, 0.3035, 0.7252, 0.3035, 0.7195, 0.306, 0.7195, 0.3056, 0.728, 0.3035, 0.7287, 0.3035, 0.7252, 0.306, 0.7252, 0.3069, 0.7049, 0.3037, 0.703, 0.3038, 0.6989, 0.3077, 0.7026, 0.31, 0.715, 0.3083, 0.715, 0.3083, 0.7079, 0.3103, 0.7075, 0.31, 0.7195, 0.3083, 0.7195, 0.3083, 0.715, 0.31, 0.715, 0.3102, 0.7257, 0.3083, 0.7251, 0.3083, 0.7195, 0.31, 0.7195, 0.311, 0.7297, 0.3081, 0.728, 0.3083, 0.7251, 0.3102, 0.7257, 0.3113, 0.7037, 0.309, 0.7051, 0.3098, 0.7029, 0.3124, 0.7005, 0.2987, 0.703, 0.2986, 0.6989, 0.3012, 0.6979, 0.3012, 0.7025, 0.2934, 0.7051, 0.2926, 0.7029, 0.2947, 0.7026, 0.2955, 0.7049, 0.2943, 0.728, 0.2942, 0.7251, 0.2964, 0.7252, 0.2968, 0.728, 0.2942, 0.7251, 0.2941, 0.7195, 0.2964, 0.7195, 0.2964, 0.7252, 0.2941, 0.7195, 0.2941, 0.715, 0.2964, 0.715, 0.2964, 0.7195, 0.2941, 0.715, 0.2941, 0.7079, 0.2964, 0.7079, 0.2964, 0.715, 0.299, 0.7287, 0.2989, 0.7252, 0.3012, 0.7252, 0.3012, 0.7288, 0.2989, 0.7252, 0.2989, 0.7195, 0.3012, 0.7195, 0.3012, 0.7252, 0.2989, 0.7195, 0.2989, 0.715, 0.3012, 0.715, 0.3012, 0.7195, 0.2989, 0.715, 0.2989, 0.7078, 0.3012, 0.7078, 0.3012, 0.715, 0.2897, 0.7146, 0.2868, 0.7037, 0.2921, 0.7075, 0.2924, 0.715, 0.29, 0.7198, 0.2897, 0.7146, 0.2924, 0.715, 0.2925, 0.7195, 0.2878, 0.7305, 0.29, 0.7198, 0.2925, 0.7195, 0.2922, 0.7257, 0.2877, 0.7324, 0.2878, 0.7305, 0.2922, 0.7257, 0.2914, 0.7297, 0.2869, 0.7015, 0.2874, 0.7004, 0.29, 0.7005, 0.2911, 0.7037, 0.2964, 0.715, 0.2964, 0.7079, 0.2989, 0.7078, 0.2989, 0.715, 0.2964, 0.7195, 0.2964, 0.715, 0.2989, 0.715, 0.2989, 0.7195, 0.2964, 0.7252, 0.2964, 0.7195, 0.2989, 0.7195, 0.2989, 0.7252, 0.2968, 0.728, 0.2964, 0.7252, 0.2989, 0.7252, 0.299, 0.7287, 0.2955, 0.7049, 0.2947, 0.7026, 0.2986, 0.6989, 0.2987, 0.703, 0.2924, 0.715, 0.2921, 0.7075, 0.2941, 0.7079, 0.2941, 0.715, 0.2925, 0.7195, 0.2924, 0.715, 0.2941, 0.715, 0.2941, 0.7195, 0.2922, 0.7257, 0.2925, 0.7195, 0.2941, 0.7195, 0.2942, 0.7251, 0.2914, 0.7297, 0.2922, 0.7257, 0.2942, 0.7251, 0.2943, 0.728, 0.2911, 0.7037, 0.29, 0.7005, 0.2926, 0.7029, 0.2934, 0.7051, 0.2907, 0.7334, 0.2914, 0.7297, 0.2943, 0.728, 0.2945, 0.7306, 0.2971, 0.7304, 0.2968, 0.728, 0.299, 0.7287, 0.299, 0.7319, 0.2882, 0.7333, 0.2877, 0.7324, 0.2914, 0.7297, 0.2907, 0.7334, 0.299, 0.7319, 0.299, 0.7287, 0.3012, 0.7288, 0.3012, 0.7324, 0.2945, 0.7306, 0.2943, 0.728, 0.2968, 0.728, 0.2971, 0.7304, 0.3117, 0.7334, 0.308, 0.7306, 0.3081, 0.728, 0.311, 0.7297, 0.3053, 0.7304, 0.3034, 0.7319, 0.3035, 0.7287, 0.3056, 0.728, 0.3142, 0.7333, 0.3117, 0.7334, 0.311, 0.7297, 0.3145, 0.7326, 0.3034, 0.7319, 0.3012, 0.7324, 0.3012, 0.7288, 0.3035, 0.7287, 0.308, 0.7306, 0.3053, 0.7304, 0.3056, 0.728, 0.3081, 0.728, 0.323, 0.7332, 0.3228, 0.7351, 0.3225, 0.7352, 0.3226, 0.7331, 0.3235, 0.7356, 0.3235, 0.7331, 0.3239, 0.7331, 0.3239, 0.7357, 0.3189, 0.7397, 0.3191, 0.742, 0.3182, 0.742, 0.3182, 0.7397, 0.3158, 0.7391, 0.3162, 0.7353, 0.3168, 0.7352, 0.3168, 0.7391, 0.3228, 0.7351, 0.323, 0.7361, 0.3225, 0.7361, 0.3225, 0.7352, 0.3453, 0.7297, 0.345, 0.7275, 0.3457, 0.7275, 0.3458, 0.7298, 0.3169, 0.7397, 0.317, 0.7376, 0.3181, 0.7376, 0.3181, 0.7396, 0.3451, 0.7008, 0.3454, 0.6987, 0.3458, 0.6987, 0.3457, 0.7007, 0.345, 0.7275, 0.3444, 0.7168, 0.3452, 0.7166, 0.3457, 0.7275, 0.3207, 0.7332, 0.3206, 0.7356, 0.3202, 0.7357, 0.3203, 0.7331, 0.3188, 0.7351, 0.3189, 0.7397, 0.3182, 0.7397, 0.3183, 0.735, 0.3444, 0.7168, 0.3444, 0.7113, 0.3452, 0.7114, 0.3452, 0.7166, 0.3171, 0.7352, 0.3175, 0.7331, 0.3182, 0.7331, 0.3181, 0.7352, 0.3162, 0.7353, 0.3164, 0.7331, 0.3169, 0.7331, 0.3168, 0.7352, 0.3444, 0.7113, 0.3451, 0.7008, 0.3457, 0.7007, 0.3452, 0.7114, 0.3207, 0.736, 0.3208, 0.7332, 0.3212, 0.7331, 0.3214, 0.736, 0.3196, 0.7378, 0.3191, 0.7332, 0.3201, 0.7331, 0.3201, 0.7379, 0.3207, 0.7383, 0.3207, 0.7405, 0.3201, 0.7404, 0.3202, 0.7383, 0.3216, 0.7346, 0.3214, 0.7331, 0.3225, 0.7332, 0.3225, 0.7347, 0.3156, 0.7417, 0.3158, 0.7391, 0.3168, 0.7391, 0.3168, 0.7417, 0.3467, 0.6992, 0.3469, 0.6979, 0.3473, 0.6979, 0.3473, 0.6991, 0.317, 0.7376, 0.3171, 0.7352, 0.3181, 0.7352, 0.3181, 0.7376, 0.3459, 0.7105, 0.3465, 0.7013, 0.3471, 0.7012, 0.3466, 0.7106, 0.3454, 0.6987, 0.3455, 0.6979, 0.3459, 0.6979, 0.3458, 0.6987, 0.3158, 0.7444, 0.3156, 0.7417, 0.3168, 0.7417, 0.3169, 0.7444, 0.323, 0.7362, 0.323, 0.7332, 0.3235, 0.7331, 0.3235, 0.7362, 0.3468, 0.7281, 0.3466, 0.7261, 0.3472, 0.7263, 0.3473, 0.7282, 0.3171, 0.7411, 0.3169, 0.7397, 0.3181, 0.7396, 0.3182, 0.7411, 0.3459, 0.7156, 0.3459, 0.7105, 0.3466, 0.7106, 0.3466, 0.7155, 0.3189, 0.7331, 0.3188, 0.7351, 0.3183, 0.735, 0.3185, 0.7331, 0.3206, 0.7356, 0.3207, 0.7383, 0.3202, 0.7383, 0.3202, 0.7357, 0.3466, 0.7261, 0.3459, 0.7156, 0.3466, 0.7155, 0.3472, 0.7263, 0.3465, 0.7013, 0.3467, 0.6992, 0.3473, 0.6991, 0.3471, 0.7012, 0.3455, 0.7308, 0.3453, 0.7297, 0.3458, 0.7298, 0.3459, 0.7309, 0.2921, 0.7075, 0.2911, 0.7037, 0.2934, 0.7051, 0.2941, 0.7079, 0.2964, 0.7079, 0.2955, 0.7049, 0.2987, 0.703, 0.2989, 0.7078, 0.2868, 0.7037, 0.2869, 0.7015, 0.2911, 0.7037, 0.2921, 0.7075, 0.2941, 0.7079, 0.2934, 0.7051, 0.2955, 0.7049, 0.2964, 0.7079, 0.2989, 0.7078, 0.2987, 0.703, 0.3012, 0.7025, 0.3012, 0.7078, 0.3103, 0.7075, 0.3083, 0.7079, 0.309, 0.7051, 0.3113, 0.7037, 0.3061, 0.7079, 0.3035, 0.7078, 0.3037, 0.703, 0.3069, 0.7049, 0.3156, 0.7037, 0.3103, 0.7075, 0.3113, 0.7037, 0.3155, 0.7015, 0.3083, 0.7079, 0.3061, 0.7079, 0.3069, 0.7049, 0.309, 0.7051, 0.3035, 0.7078, 0.3012, 0.7078, 0.3012, 0.7025, 0.3037, 0.703, 0.3407, 0.706, 0.3373, 0.7075, 0.3379, 0.7048, 0.3411, 0.7028, 0.3348, 0.7077, 0.3323, 0.7075, 0.3325, 0.7029, 0.3356, 0.7047, 0.3444, 0.7036, 0.3407, 0.706, 0.3411, 0.7028, 0.3442, 0.7014, 0.3373, 0.7075, 0.3348, 0.7077, 0.3356, 0.7047, 0.3379, 0.7048, 0.3323, 0.7075, 0.3299, 0.7074, 0.3299, 0.7024, 0.3325, 0.7029, 0.3193, 0.7061, 0.3189, 0.7029, 0.322, 0.7048, 0.3226, 0.7075, 0.325, 0.7077, 0.3243, 0.7047, 0.3274, 0.7029, 0.3276, 0.7075, 0.3156, 0.7036, 0.3157, 0.7013, 0.3189, 0.7029, 0.3193, 0.7061, 0.3226, 0.7075, 0.322, 0.7048, 0.3243, 0.7047, 0.325, 0.7077, 0.3276, 0.7075, 0.3274, 0.7029, 0.3299, 0.7024, 0.3299, 0.7074])
me_plane_001.materials.append(mat_material)
me_plane_001.use_remesh_fix_poles = True
me_plane_001.use_remesh_preserve_attributes = False
me_plane_001.use_mirror_vertex_groups = False
me_plane_001.update()
me_plane_002 = bpy.data.meshes.new('Plane.002')
me_plane_002.from_pydata([(-1.599, -2.116, -0.235), (-1.71, 1.972, -0.1833), (-0.5097, -1.757, -0.07584), (-0.7994, 1.7, -0.121), (-1.786, 1.553, -0.1302), (-1.432, 0.2303, -0.06029), (-1.398, -0.4529, -0.07021), (-1.644, -1.758, -0.1813), (-0.6009, -1.099, 0.1227), (-0.6087, -0.4099, 0.1985), (-0.6097, 0.1685, 0.206), (-0.6184, 1.041, 0.1465), (-1.403, 1.949, -0.1701), (-1.297, -2.113, -0.2125), (-1.136, -1.183, -0.02498), (-1.101, -0.4069, 0.04522), (-1.125, 0.1866, 0.04622), (-1.328, 1.241, -0.05109), (-0.2689, -1.932, -0.04159), (-0.3361, 2.133, -0.01008), (-0.299, -1.109, 0.2183), (-0.3034, -0.4107, 0.3009), (-0.3046, 0.1677, 0.3113), (-0.3056, 1.062, 0.2703), (-0.8399, -1.779, -0.1438), (-1.068, 1.667, -0.1579), (-0.8814, -1.099, 0.02879), (-0.8873, -0.4091, 0.1011), (-0.8883, 0.1693, 0.1071), (-0.9149, 1.057, 0.03399), (1.617, -2.11, -0.1287), (0.001465, -1.992, -0.004597), (1.709, 1.977, -0.07029), (-0.006416, 2.259, 0.04756), (0.5156, -1.755, -0.04196), (0.7976, 1.702, -0.06826), (1.785, 1.559, -0.0139), (1.429, 0.2347, 0.01965), (1.398, -0.4458, 0.00764), (1.656, -1.729, -0.07352), (-0.009105, -1.109, 0.2765), (-0.01256, -0.4108, 0.3505), (-0.01367, 0.1676, 0.3588), (-0.01354, 1.067, 0.3155), (0.5916, -1.098, 0.1621), (0.5923, -0.4082, 0.2382), (0.5912, 0.1703, 0.2457), (0.6013, 1.043, 0.1868), (1.404, 1.954, -0.07743), (1.311, -2.109, -0.1263), (1.135, -1.177, 0.05011), (1.094, -0.4037, 0.1162), (1.118, 0.1912, 0.1185), (1.337, 1.256, 0.03541), (0.2735, -1.931, -0.02366), (0.3268, 2.134, 0.01183), (0.284, -1.108, 0.2376), (0.2809, -0.4098, 0.3202), (0.2797, 0.1686, 0.3307), (0.2809, 1.063, 0.2897), (0.8496, -1.776, -0.08797), (1.068, 1.67, -0.08736), (0.8776, -1.096, 0.08693), (0.8767, -0.4066, 0.1594), (0.8757, 0.1719, 0.1654), (0.9062, 1.061, 0.094), (-1.638, -2.013, -0.2136), (-0.004317, -1.562, 0.1515), (-0.5557, -1.459, 0.02651), (-1.216, -1.679, -0.119), (-0.2843, -1.548, 0.09773), (-0.8611, -1.47, -0.05689), (1.672, -1.994, -0.104), (0.5538, -1.457, 0.06318), (1.226, -1.674, -0.0383), (0.2785, -1.547, 0.1163), (0.8641, -1.468, 0.0001295), (-1.599, -2.113, -0.2799), (-1.709, 1.978, -0.2295), (-0.4996, -1.75, -0.192), (-0.8029, 1.697, -0.1938), (-1.781, 1.565, -0.2114), (-1.423, 0.2156, -0.1628), (-1.389, -0.4353, -0.171), (-1.653, -1.771, -0.2587), (-0.5906, -1.102, -0.1346), (-0.596, -0.4013, -0.1026), (-0.5962, 0.1589, -0.09506), (-0.6018, 1.045, -0.1063), (-1.391, 1.958, -0.2198), (-1.295, -2.122, -0.2682), (-1.113, -1.166, -0.1953), (-1.083, -0.395, -0.1621), (-1.085, 0.1554, -0.1559), (-1.123, 1.093, -0.1766), (-0.2635, -1.936, -0.1761), (-0.3281, 2.158, -0.1331), (-0.2867, -1.108, -0.09523), (-0.2891, -0.401, -0.06079), (-0.2901, 0.1575, -0.05246), (-0.2909, 1.056, -0.05648), (-0.829, -1.77, -0.227), (-1.064, 1.666, -0.2124), (-0.8706, -1.099, -0.1727), (-0.876, -0.4014, -0.1419), (-0.8764, 0.1589, -0.1348), (-0.8779, 1.044, -0.1504), (1.62, -2.106, -0.1735), (0.00644, -1.993, -0.1551), (1.712, 1.983, -0.1164), (-0.001545, 2.287, -0.101), (0.5131, -1.749, -0.1585), (0.8059, 1.699, -0.1407), (1.783, 1.57, -0.09358), (1.426, 0.2197, -0.07024), (1.395, -0.4313, -0.08057), (1.67, -1.761, -0.1488), (0.002298, -1.108, -0.06852), (0.000251, -0.4007, -0.03758), (-0.0008079, 0.1574, -0.03), (-0.001937, 1.057, -0.03526), (0.5983, -1.1, -0.09526), (0.5995, -0.3996, -0.06307), (0.5976, 0.1607, -0.0556), (0.6013, 1.047, -0.06654), (1.393, 1.962, -0.1278), (1.313, -2.118, -0.182), (1.123, -1.163, -0.1213), (1.089, -0.3918, -0.0903), (1.089, 0.1586, -0.08403), (1.126, 1.096, -0.1023), (0.277, -1.935, -0.1582), (0.3268, 2.159, -0.1115), (0.2924, -1.108, -0.07609), (0.2905, -0.4001, -0.04164), (0.2893, 0.1583, -0.03331), (0.2878, 1.056, -0.03735), (0.8441, -1.768, -0.1717), (1.068, 1.669, -0.142), (0.8801, -1.097, -0.1148), (0.8815, -0.3988, -0.08386), (0.8798, 0.1615, -0.07676), (0.8797, 1.046, -0.09233), (-1.64, -2.02, -0.2738), (0.004478, -1.553, -0.1149), (-0.5446, -1.448, -0.1691), (-1.203, -1.668, -0.2343), (-0.2749, -1.542, -0.1399), (-0.8491, -1.456, -0.2043), (1.679, -1.997, -0.1639), (0.5556, -1.446, -0.1328), (1.219, -1.663, -0.1542), (0.2849, -1.541, -0.1214), (0.8619, -1.454, -0.1477), (-0.01022, 1.701, 0.1871), (-0.7085, 1.411, 0.0133), (-1.77, 1.828, -0.1597), (-1.376, 1.641, -0.1132), (-0.3214, 1.636, 0.1346), (-0.9914, 1.402, -0.06273), (0.6988, 1.413, 0.05982), (1.769, 1.834, -0.04285), (1.381, 1.652, -0.02303), (0.304, 1.637, 0.1553), (0.9871, 1.405, 0.002574), (-0.001556, 1.713, -0.07554), (-0.7025, 1.411, -0.1535), (-1.769, 1.84, -0.2239), (-1.256, 1.566, -0.2013), (-0.309, 1.648, -0.1006), (-0.9704, 1.395, -0.1845), (0.7038, 1.413, -0.107), (1.771, 1.845, -0.1069), (1.259, 1.57, -0.1182), (0.3071, 1.649, -0.08023), (0.9733, 1.398, -0.1202)], [], [(158, 19, 33, 154), (159, 25, 3, 155), (71, 26, 8, 68), (26, 27, 9, 8), (27, 28, 10, 9), (28, 29, 11, 10), (70, 20, 40, 67), (20, 21, 41, 40), (21, 22, 42, 41), (22, 23, 43, 42), (5, 4, 17, 16), (6, 5, 16, 15), (7, 6, 15, 14), (66, 7, 14, 69), (156, 1, 12, 157), (10, 11, 23, 22), (9, 10, 22, 21), (8, 9, 21, 20), (68, 8, 20, 70), (155, 3, 19, 158), (16, 17, 29, 28), (15, 16, 28, 27), (14, 15, 27, 26), (69, 14, 26, 71), (157, 12, 25, 159), (163, 154, 33, 55), (164, 160, 35, 61), (76, 73, 44, 62), (62, 44, 45, 63), (63, 45, 46, 64), (64, 46, 47, 65), (75, 67, 40, 56), (56, 40, 41, 57), (57, 41, 42, 58), (58, 42, 43, 59), (37, 52, 53, 36), (38, 51, 52, 37), (39, 50, 51, 38), (72, 74, 50, 39), (161, 162, 48, 32), (46, 58, 59, 47), (45, 57, 58, 46), (44, 56, 57, 45), (73, 75, 56, 44), (160, 163, 55, 35), (52, 64, 65, 53), (51, 63, 64, 52), (50, 62, 63, 51), (74, 76, 62, 50), (162, 164, 61, 48), (49, 60, 76, 74), (34, 54, 75, 73), (30, 49, 74, 72), (54, 31, 67, 75), (60, 34, 73, 76), (13, 69, 71, 24), (2, 68, 70, 18), (0, 66, 69, 13), (18, 70, 67, 31), (24, 71, 68, 2), (169, 165, 110, 96), (170, 166, 80, 102), (148, 145, 85, 103), (103, 85, 86, 104), (104, 86, 87, 105), (105, 87, 88, 106), (147, 144, 117, 97), (97, 117, 118, 98), (98, 118, 119, 99), (99, 119, 120, 100), (82, 93, 94, 81), (83, 92, 93, 82), (84, 91, 92, 83), (143, 146, 91, 84), (167, 168, 89, 78), (87, 99, 100, 88), (86, 98, 99, 87), (85, 97, 98, 86), (145, 147, 97, 85), (166, 169, 96, 80), (93, 105, 106, 94), (92, 104, 105, 93), (91, 103, 104, 92), (146, 148, 103, 91), (168, 170, 102, 89), (174, 132, 110, 165), (175, 138, 112, 171), (153, 139, 121, 150), (139, 140, 122, 121), (140, 141, 123, 122), (141, 142, 124, 123), (152, 133, 117, 144), (133, 134, 118, 117), (134, 135, 119, 118), (135, 136, 120, 119), (114, 113, 130, 129), (115, 114, 129, 128), (116, 115, 128, 127), (149, 116, 127, 151), (172, 109, 125, 173), (123, 124, 136, 135), (122, 123, 135, 134), (121, 122, 134, 133), (150, 121, 133, 152), (171, 112, 132, 174), (129, 130, 142, 141), (128, 129, 141, 140), (127, 128, 140, 139), (151, 127, 139, 153), (173, 125, 138, 175), (126, 151, 153, 137), (111, 150, 152, 131), (107, 149, 151, 126), (131, 152, 144, 108), (137, 153, 150, 111), (90, 101, 148, 146), (79, 95, 147, 145), (77, 90, 146, 143), (95, 108, 144, 147), (101, 79, 145, 148), (49, 30, 107, 126), (12, 1, 78, 89), (24, 2, 79, 101), (19, 3, 80, 96), (30, 72, 149, 107), (156, 4, 81, 167), (31, 54, 131, 108), (7, 66, 143, 84), (4, 5, 82, 81), (32, 48, 125, 109), (13, 24, 101, 90), (5, 6, 83, 82), (34, 60, 137, 111), (3, 25, 102, 80), (6, 7, 84, 83), (60, 49, 126, 137), (35, 55, 132, 112), (61, 35, 112, 138), (2, 18, 95, 79), (33, 19, 96, 110), (161, 32, 109, 172), (54, 34, 111, 131), (37, 36, 113, 114), (66, 0, 77, 143), (55, 33, 110, 132), (25, 12, 89, 102), (72, 39, 116, 149), (18, 31, 108, 95), (38, 37, 114, 115), (0, 13, 90, 77), (48, 61, 138, 125), (39, 38, 115, 116), (36, 161, 172, 113), (1, 156, 167, 78), (130, 173, 175, 142), (124, 171, 174, 136), (113, 172, 173, 130), (142, 175, 171, 124), (136, 174, 165, 120), (94, 106, 170, 168), (88, 100, 169, 166), (81, 94, 168, 167), (106, 88, 166, 170), (100, 120, 165, 169), (53, 65, 164, 162), (47, 59, 163, 160), (36, 53, 162, 161), (65, 47, 160, 164), (59, 43, 154, 163), (17, 157, 159, 29), (11, 155, 158, 23), (4, 156, 157, 17), (29, 159, 155, 11), (23, 158, 154, 43)])
_uv = me_plane_002.uv_layers.new(name='UVMap')
_uv.uv.foreach_set('vector', [0.3274, 0.7029, 0.3273, 0.6989, 0.3299, 0.6979, 0.3299, 0.7024, 0.322, 0.7048, 0.3214, 0.7027, 0.3235, 0.7024, 0.3243, 0.7047, 0.323, 0.7279, 0.3228, 0.7249, 0.3251, 0.7249, 0.3255, 0.7278, 0.3228, 0.7249, 0.3228, 0.7193, 0.3251, 0.7193, 0.3251, 0.7249, 0.3228, 0.7193, 0.3228, 0.7147, 0.3251, 0.7147, 0.3251, 0.7193, 0.3228, 0.7147, 0.3226, 0.7075, 0.325, 0.7077, 0.3251, 0.7147, 0.3277, 0.7285, 0.3276, 0.725, 0.3299, 0.725, 0.3299, 0.7286, 0.3276, 0.725, 0.3275, 0.7193, 0.3299, 0.7193, 0.3299, 0.725, 0.3275, 0.7193, 0.3276, 0.7147, 0.3299, 0.7147, 0.3299, 0.7193, 0.3276, 0.7147, 0.3276, 0.7075, 0.3299, 0.7074, 0.3299, 0.7147, 0.3184, 0.7142, 0.3156, 0.7036, 0.3193, 0.7061, 0.3209, 0.7146, 0.3187, 0.7197, 0.3184, 0.7142, 0.3209, 0.7146, 0.3211, 0.7193, 0.3167, 0.7302, 0.3187, 0.7197, 0.3211, 0.7193, 0.3208, 0.7256, 0.3167, 0.7323, 0.3167, 0.7302, 0.3208, 0.7256, 0.3201, 0.7296, 0.3157, 0.7013, 0.3162, 0.7002, 0.3187, 0.7004, 0.3189, 0.7029, 0.3251, 0.7147, 0.325, 0.7077, 0.3276, 0.7075, 0.3276, 0.7147, 0.3251, 0.7193, 0.3251, 0.7147, 0.3276, 0.7147, 0.3275, 0.7193, 0.3251, 0.7249, 0.3251, 0.7193, 0.3275, 0.7193, 0.3276, 0.725, 0.3255, 0.7278, 0.3251, 0.7249, 0.3276, 0.725, 0.3277, 0.7285, 0.3243, 0.7047, 0.3235, 0.7024, 0.3273, 0.6989, 0.3274, 0.7029, 0.3209, 0.7146, 0.3193, 0.7061, 0.3226, 0.7075, 0.3228, 0.7147, 0.3211, 0.7193, 0.3209, 0.7146, 0.3228, 0.7147, 0.3228, 0.7193, 0.3208, 0.7256, 0.3211, 0.7193, 0.3228, 0.7193, 0.3228, 0.7249, 0.3201, 0.7296, 0.3208, 0.7256, 0.3228, 0.7249, 0.323, 0.7279, 0.3189, 0.7029, 0.3187, 0.7004, 0.3214, 0.7027, 0.322, 0.7048, 0.3325, 0.7029, 0.3299, 0.7024, 0.3299, 0.6979, 0.3326, 0.6989, 0.3379, 0.7048, 0.3356, 0.7047, 0.3364, 0.7024, 0.3386, 0.7027, 0.3369, 0.7279, 0.3344, 0.7278, 0.3347, 0.7249, 0.337, 0.7249, 0.337, 0.7249, 0.3347, 0.7249, 0.3348, 0.7193, 0.337, 0.7194, 0.337, 0.7194, 0.3348, 0.7193, 0.3348, 0.7147, 0.337, 0.7147, 0.337, 0.7147, 0.3348, 0.7147, 0.3348, 0.7077, 0.3373, 0.7075, 0.3322, 0.7285, 0.3299, 0.7286, 0.3299, 0.725, 0.3323, 0.725, 0.3323, 0.725, 0.3299, 0.725, 0.3299, 0.7193, 0.3323, 0.7193, 0.3323, 0.7193, 0.3299, 0.7193, 0.3299, 0.7147, 0.3323, 0.7147, 0.3323, 0.7147, 0.3299, 0.7147, 0.3299, 0.7074, 0.3323, 0.7075, 0.3415, 0.7142, 0.339, 0.7145, 0.3407, 0.706, 0.3444, 0.7036, 0.3412, 0.7197, 0.3388, 0.7193, 0.339, 0.7145, 0.3415, 0.7142, 0.3432, 0.7301, 0.3391, 0.7256, 0.3388, 0.7193, 0.3412, 0.7197, 0.3434, 0.7322, 0.3398, 0.7296, 0.3391, 0.7256, 0.3432, 0.7301, 0.3442, 0.7014, 0.3411, 0.7028, 0.3413, 0.7004, 0.3437, 0.7002, 0.3348, 0.7147, 0.3323, 0.7147, 0.3323, 0.7075, 0.3348, 0.7077, 0.3348, 0.7193, 0.3323, 0.7193, 0.3323, 0.7147, 0.3348, 0.7147, 0.3347, 0.7249, 0.3323, 0.725, 0.3323, 0.7193, 0.3348, 0.7193, 0.3344, 0.7278, 0.3322, 0.7285, 0.3323, 0.725, 0.3347, 0.7249, 0.3356, 0.7047, 0.3325, 0.7029, 0.3326, 0.6989, 0.3364, 0.7024, 0.339, 0.7145, 0.337, 0.7147, 0.3373, 0.7075, 0.3407, 0.706, 0.3388, 0.7193, 0.337, 0.7194, 0.337, 0.7147, 0.339, 0.7145, 0.3391, 0.7256, 0.337, 0.7249, 0.337, 0.7194, 0.3388, 0.7193, 0.3398, 0.7296, 0.3369, 0.7279, 0.337, 0.7249, 0.3391, 0.7256, 0.3411, 0.7028, 0.3379, 0.7048, 0.3386, 0.7027, 0.3413, 0.7004, 0.3405, 0.7331, 0.3367, 0.7304, 0.3369, 0.7279, 0.3398, 0.7296, 0.3341, 0.7302, 0.3321, 0.7316, 0.3322, 0.7285, 0.3344, 0.7278, 0.3429, 0.7331, 0.3405, 0.7331, 0.3398, 0.7296, 0.3434, 0.7322, 0.3321, 0.7316, 0.3299, 0.7321, 0.3299, 0.7286, 0.3322, 0.7285, 0.3367, 0.7304, 0.3341, 0.7302, 0.3344, 0.7278, 0.3369, 0.7279, 0.3194, 0.7331, 0.3201, 0.7296, 0.323, 0.7279, 0.3231, 0.7304, 0.3258, 0.7302, 0.3255, 0.7278, 0.3277, 0.7285, 0.3277, 0.7316, 0.317, 0.7331, 0.3167, 0.7323, 0.3201, 0.7296, 0.3194, 0.7331, 0.3277, 0.7316, 0.3277, 0.7285, 0.3299, 0.7286, 0.3299, 0.7321, 0.3231, 0.7304, 0.323, 0.7279, 0.3255, 0.7278, 0.3258, 0.7302, 0.3037, 0.703, 0.3012, 0.7025, 0.3012, 0.6979, 0.3038, 0.6989, 0.309, 0.7051, 0.3069, 0.7049, 0.3077, 0.7026, 0.3098, 0.7029, 0.3081, 0.728, 0.3056, 0.728, 0.306, 0.7252, 0.3083, 0.7251, 0.3083, 0.7251, 0.306, 0.7252, 0.306, 0.7195, 0.3083, 0.7195, 0.3083, 0.7195, 0.306, 0.7195, 0.306, 0.715, 0.3083, 0.715, 0.3083, 0.715, 0.306, 0.715, 0.3061, 0.7079, 0.3083, 0.7079, 0.3035, 0.7287, 0.3012, 0.7288, 0.3012, 0.7252, 0.3035, 0.7252, 0.3035, 0.7252, 0.3012, 0.7252, 0.3012, 0.7195, 0.3035, 0.7195, 0.3035, 0.7195, 0.3012, 0.7195, 0.3012, 0.715, 0.3035, 0.715, 0.3035, 0.715, 0.3012, 0.715, 0.3012, 0.7078, 0.3035, 0.7078, 0.3127, 0.7146, 0.31, 0.715, 0.3103, 0.7075, 0.3156, 0.7037, 0.3124, 0.7198, 0.31, 0.7195, 0.31, 0.715, 0.3127, 0.7146, 0.3146, 0.7306, 0.3102, 0.7257, 0.31, 0.7195, 0.3124, 0.7198, 0.3145, 0.7326, 0.311, 0.7297, 0.3102, 0.7257, 0.3146, 0.7306, 0.3155, 0.7015, 0.3113, 0.7037, 0.3124, 0.7005, 0.315, 0.7004, 0.306, 0.715, 0.3035, 0.715, 0.3035, 0.7078, 0.3061, 0.7079, 0.306, 0.7195, 0.3035, 0.7195, 0.3035, 0.715, 0.306, 0.715, 0.306, 0.7252, 0.3035, 0.7252, 0.3035, 0.7195, 0.306, 0.7195, 0.3056, 0.728, 0.3035, 0.7287, 0.3035, 0.7252, 0.306, 0.7252, 0.3069, 0.7049, 0.3037, 0.703, 0.3038, 0.6989, 0.3077, 0.7026, 0.31, 0.715, 0.3083, 0.715, 0.3083, 0.7079, 0.3103, 0.7075, 0.31, 0.7195, 0.3083, 0.7195, 0.3083, 0.715, 0.31, 0.715, 0.3102, 0.7257, 0.3083, 0.7251, 0.3083, 0.7195, 0.31, 0.7195, 0.311, 0.7297, 0.3081, 0.728, 0.3083, 0.7251, 0.3102, 0.7257, 0.3113, 0.7037, 0.309, 0.7051, 0.3098, 0.7029, 0.3124, 0.7005, 0.2987, 0.703, 0.2986, 0.6989, 0.3012, 0.6979, 0.3012, 0.7025, 0.2934, 0.7051, 0.2926, 0.7029, 0.2947, 0.7026, 0.2955, 0.7049, 0.2943, 0.728, 0.2942, 0.7251, 0.2964, 0.7252, 0.2968, 0.728, 0.2942, 0.7251, 0.2941, 0.7195, 0.2964, 0.7195, 0.2964, 0.7252, 0.2941, 0.7195, 0.2941, 0.715, 0.2964, 0.715, 0.2964, 0.7195, 0.2941, 0.715, 0.2941, 0.7079, 0.2964, 0.7079, 0.2964, 0.715, 0.299, 0.7287, 0.2989, 0.7252, 0.3012, 0.7252, 0.3012, 0.7288, 0.2989, 0.7252, 0.2989, 0.7195, 0.3012, 0.7195, 0.3012, 0.7252, 0.2989, 0.7195, 0.2989, 0.715, 0.3012, 0.715, 0.3012, 0.7195, 0.2989, 0.715, 0.2989, 0.7078, 0.3012, 0.7078, 0.3012, 0.715, 0.2897, 0.7146, 0.2868, 0.7037, 0.2921, 0.7075, 0.2924, 0.715, 0.29, 0.7198, 0.2897, 0.7146, 0.2924, 0.715, 0.2925, 0.7195, 0.2878, 0.7305, 0.29, 0.7198, 0.2925, 0.7195, 0.2922, 0.7257, 0.2877, 0.7324, 0.2878, 0.7305, 0.2922, 0.7257, 0.2914, 0.7297, 0.2869, 0.7015, 0.2874, 0.7004, 0.29, 0.7005, 0.2911, 0.7037, 0.2964, 0.715, 0.2964, 0.7079, 0.2989, 0.7078, 0.2989, 0.715, 0.2964, 0.7195, 0.2964, 0.715, 0.2989, 0.715, 0.2989, 0.7195, 0.2964, 0.7252, 0.2964, 0.7195, 0.2989, 0.7195, 0.2989, 0.7252, 0.2968, 0.728, 0.2964, 0.7252, 0.2989, 0.7252, 0.299, 0.7287, 0.2955, 0.7049, 0.2947, 0.7026, 0.2986, 0.6989, 0.2987, 0.703, 0.2924, 0.715, 0.2921, 0.7075, 0.2941, 0.7079, 0.2941, 0.715, 0.2925, 0.7195, 0.2924, 0.715, 0.2941, 0.715, 0.2941, 0.7195, 0.2922, 0.7257, 0.2925, 0.7195, 0.2941, 0.7195, 0.2942, 0.7251, 0.2914, 0.7297, 0.2922, 0.7257, 0.2942, 0.7251, 0.2943, 0.728, 0.2911, 0.7037, 0.29, 0.7005, 0.2926, 0.7029, 0.2934, 0.7051, 0.2907, 0.7334, 0.2914, 0.7297, 0.2943, 0.728, 0.2945, 0.7306, 0.2971, 0.7304, 0.2968, 0.728, 0.299, 0.7287, 0.299, 0.7319, 0.2882, 0.7333, 0.2877, 0.7324, 0.2914, 0.7297, 0.2907, 0.7334, 0.299, 0.7319, 0.299, 0.7287, 0.3012, 0.7288, 0.3012, 0.7324, 0.2945, 0.7306, 0.2943, 0.728, 0.2968, 0.728, 0.2971, 0.7304, 0.3117, 0.7334, 0.308, 0.7306, 0.3081, 0.728, 0.311, 0.7297, 0.3053, 0.7304, 0.3034, 0.7319, 0.3035, 0.7287, 0.3056, 0.728, 0.3142, 0.7333, 0.3117, 0.7334, 0.311, 0.7297, 0.3145, 0.7326, 0.3034, 0.7319, 0.3012, 0.7324, 0.3012, 0.7288, 0.3035, 0.7287, 0.308, 0.7306, 0.3053, 0.7304, 0.3056, 0.728, 0.3081, 0.728, 0.323, 0.7332, 0.3228, 0.7351, 0.3225, 0.7352, 0.3226, 0.7331, 0.3235, 0.7356, 0.3235, 0.7331, 0.3239, 0.7331, 0.3239, 0.7357, 0.3189, 0.7397, 0.3191, 0.742, 0.3182, 0.742, 0.3182, 0.7397, 0.3158, 0.7391, 0.3162, 0.7353, 0.3168, 0.7352, 0.3168, 0.7391, 0.3228, 0.7351, 0.323, 0.7361, 0.3225, 0.7361, 0.3225, 0.7352, 0.3453, 0.7297, 0.345, 0.7275, 0.3457, 0.7275, 0.3458, 0.7298, 0.3169, 0.7397, 0.317, 0.7376, 0.3181, 0.7376, 0.3181, 0.7396, 0.3451, 0.7008, 0.3454, 0.6987, 0.3458, 0.6987, 0.3457, 0.7007, 0.345, 0.7275, 0.3444, 0.7168, 0.3452, 0.7166, 0.3457, 0.7275, 0.3207, 0.7332, 0.3206, 0.7356, 0.3202, 0.7357, 0.3203, 0.7331, 0.3188, 0.7351, 0.3189, 0.7397, 0.3182, 0.7397, 0.3183, 0.735, 0.3444, 0.7168, 0.3444, 0.7113, 0.3452, 0.7114, 0.3452, 0.7166, 0.3171, 0.7352, 0.3175, 0.7331, 0.3182, 0.7331, 0.3181, 0.7352, 0.3162, 0.7353, 0.3164, 0.7331, 0.3169, 0.7331, 0.3168, 0.7352, 0.3444, 0.7113, 0.3451, 0.7008, 0.3457, 0.7007, 0.3452, 0.7114, 0.3207, 0.736, 0.3208, 0.7332, 0.3212, 0.7331, 0.3214, 0.736, 0.3196, 0.7378, 0.3191, 0.7332, 0.3201, 0.7331, 0.3201, 0.7379, 0.3207, 0.7383, 0.3207, 0.7405, 0.3201, 0.7404, 0.3202, 0.7383, 0.3216, 0.7346, 0.3214, 0.7331, 0.3225, 0.7332, 0.3225, 0.7347, 0.3156, 0.7417, 0.3158, 0.7391, 0.3168, 0.7391, 0.3168, 0.7417, 0.3467, 0.6992, 0.3469, 0.6979, 0.3473, 0.6979, 0.3473, 0.6991, 0.317, 0.7376, 0.3171, 0.7352, 0.3181, 0.7352, 0.3181, 0.7376, 0.3459, 0.7105, 0.3465, 0.7013, 0.3471, 0.7012, 0.3466, 0.7106, 0.3454, 0.6987, 0.3455, 0.6979, 0.3459, 0.6979, 0.3458, 0.6987, 0.3158, 0.7444, 0.3156, 0.7417, 0.3168, 0.7417, 0.3169, 0.7444, 0.323, 0.7362, 0.323, 0.7332, 0.3235, 0.7331, 0.3235, 0.7362, 0.3468, 0.7281, 0.3466, 0.7261, 0.3472, 0.7263, 0.3473, 0.7282, 0.3171, 0.7411, 0.3169, 0.7397, 0.3181, 0.7396, 0.3182, 0.7411, 0.3459, 0.7156, 0.3459, 0.7105, 0.3466, 0.7106, 0.3466, 0.7155, 0.3189, 0.7331, 0.3188, 0.7351, 0.3183, 0.735, 0.3185, 0.7331, 0.3206, 0.7356, 0.3207, 0.7383, 0.3202, 0.7383, 0.3202, 0.7357, 0.3466, 0.7261, 0.3459, 0.7156, 0.3466, 0.7155, 0.3472, 0.7263, 0.3465, 0.7013, 0.3467, 0.6992, 0.3473, 0.6991, 0.3471, 0.7012, 0.3455, 0.7308, 0.3453, 0.7297, 0.3458, 0.7298, 0.3459, 0.7309, 0.2921, 0.7075, 0.2911, 0.7037, 0.2934, 0.7051, 0.2941, 0.7079, 0.2964, 0.7079, 0.2955, 0.7049, 0.2987, 0.703, 0.2989, 0.7078, 0.2868, 0.7037, 0.2869, 0.7015, 0.2911, 0.7037, 0.2921, 0.7075, 0.2941, 0.7079, 0.2934, 0.7051, 0.2955, 0.7049, 0.2964, 0.7079, 0.2989, 0.7078, 0.2987, 0.703, 0.3012, 0.7025, 0.3012, 0.7078, 0.3103, 0.7075, 0.3083, 0.7079, 0.309, 0.7051, 0.3113, 0.7037, 0.3061, 0.7079, 0.3035, 0.7078, 0.3037, 0.703, 0.3069, 0.7049, 0.3156, 0.7037, 0.3103, 0.7075, 0.3113, 0.7037, 0.3155, 0.7015, 0.3083, 0.7079, 0.3061, 0.7079, 0.3069, 0.7049, 0.309, 0.7051, 0.3035, 0.7078, 0.3012, 0.7078, 0.3012, 0.7025, 0.3037, 0.703, 0.3407, 0.706, 0.3373, 0.7075, 0.3379, 0.7048, 0.3411, 0.7028, 0.3348, 0.7077, 0.3323, 0.7075, 0.3325, 0.7029, 0.3356, 0.7047, 0.3444, 0.7036, 0.3407, 0.706, 0.3411, 0.7028, 0.3442, 0.7014, 0.3373, 0.7075, 0.3348, 0.7077, 0.3356, 0.7047, 0.3379, 0.7048, 0.3323, 0.7075, 0.3299, 0.7074, 0.3299, 0.7024, 0.3325, 0.7029, 0.3193, 0.7061, 0.3189, 0.7029, 0.322, 0.7048, 0.3226, 0.7075, 0.325, 0.7077, 0.3243, 0.7047, 0.3274, 0.7029, 0.3276, 0.7075, 0.3156, 0.7036, 0.3157, 0.7013, 0.3189, 0.7029, 0.3193, 0.7061, 0.3226, 0.7075, 0.322, 0.7048, 0.3243, 0.7047, 0.325, 0.7077, 0.3276, 0.7075, 0.3274, 0.7029, 0.3299, 0.7024, 0.3299, 0.7074])
me_plane_002.materials.append(mat_material)
me_plane_002.use_remesh_fix_poles = True
me_plane_002.use_remesh_preserve_attributes = False
me_plane_002.use_mirror_vertex_groups = False
me_plane_002.update()

# ---- objects
ob_light = bpy.data.objects.new('Light', light_light)
ob_camera = bpy.data.objects.new('Camera', cam_camera)
ob_leather = bpy.data.objects.new('Leather', me_plane)
ob_plane_001 = bpy.data.objects.new('Plane.001', me_plane_001)
ob_plane_002 = bpy.data.objects.new('Plane.002', me_plane_002)

# ---- transforms, parenting, visibility, modifiers, constraints
ob_light.location = (4.076, 1.005, 5.904)
ob_light.rotation_euler = (0.6503, 0.05522, 1.866)
ob_light.lock_rotations_4d = False
ob_light.empty_display_type = 'ARROWS'
ob_light.color = (0.0, 0.0, 0.0, 0.0)
ob_light.lineart.crease_threshold = 0.0
ob_camera.location = (-14.59, -4.258, 11.84)
ob_camera.rotation_euler = (0.9342, 0.009587, -1.131)
ob_camera.lock_rotations_4d = False
ob_camera.empty_display_type = 'ARROWS'
ob_camera.color = (0.0, 0.0, 0.0, 0.0)
ob_camera.display_type = 'WIRE'
ob_camera.lineart.crease_threshold = 0.0
ob_leather.location = (0.0, 0.0, 0.0)
ob_leather.lineart.crease_threshold = 0.0
ob_plane_001.location = (0.0, 6.259, 0.0)
ob_plane_001.lineart.crease_threshold = 0.0
ob_plane_002.location = (-0.06308, 6.101, 0.157)
ob_plane_002.rotation_euler = (0.0504, -0.0, -0.3797)
ob_plane_002.lineart.crease_threshold = 0.0

# ---- collection membership
col_collection.objects.link(ob_light)
col_collection.objects.link(ob_camera)
col_collection.objects.link(ob_leather)
col_collection.objects.link(ob_plane_001)
col_collection.objects.link(ob_plane_002)

# ---- scene / render settings (as saved in the file)
scene.camera = ob_camera
scene.frame_start = 1; scene.frame_end = 250; scene.frame_set(1)
scene.render.engine = 'BLENDER_EEVEE_NEXT'
scene.cycles.use_denoising = False
scene.cycles.samples = 128
scene.cycles.sampling_pattern = 'TABULATED_SOBOL'
scene.cycles.use_adaptive_sampling = False
scene.cycles.use_light_tree = False
scene.view_settings.view_transform = 'Filmic'
bpy.context.view_layer.update()
